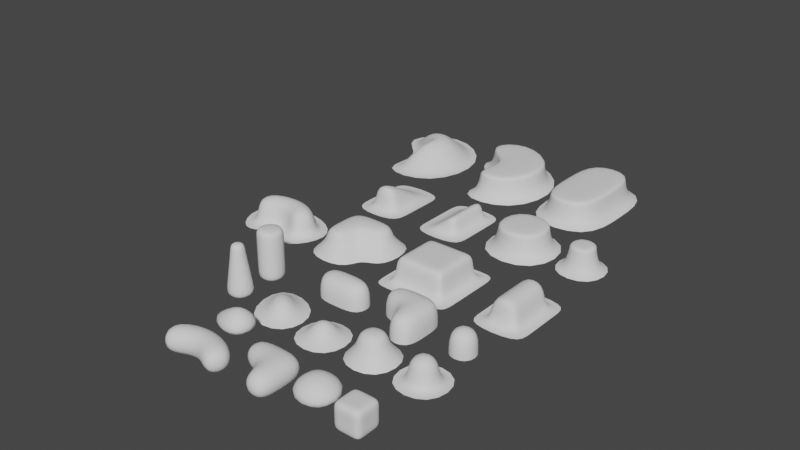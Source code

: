 # Source: organic.blend  (saved by Blender 2.93.21; exported with 4.5.12 LTS)
import bpy
from mathutils import Matrix  # noqa: F401  (used for matrix-valued properties, if any)

bpy.ops.wm.read_factory_settings(use_empty=True)
scene = bpy.context.scene
scene.name = 'Scene'

# ---- collections
col_collection = bpy.data.collections.new('Collection'); scene.collection.children.link(col_collection)

# ---- world
world_world = bpy.data.worlds.new('World'); scene.world = world_world
world_world.use_nodes = True; world_world.node_tree.nodes.clear()
_N = world_world.node_tree.nodes; _L = world_world.node_tree.links
n0 = _N.new('ShaderNodeOutputWorld'); n0.name = 'World Output'; n0.location = (300, 300)
n1 = _N.new('ShaderNodeBackground'); n1.name = 'Background'; n1.location = (10, 300)
n1.inputs[0].default_value = (0.05088, 0.05088, 0.05088, 1.0)
_L.new(n1.outputs[0], n0.inputs[0])
n0.is_active_output = True
world_world.color = (0.05088, 0.05088, 0.05088)
world_world.use_sun_shadow = False
world_world.sun_shadow_jitter_overblur = 0.0

# ---- meshes
me_cube_001 = bpy.data.meshes.new('Cube.001')
me_cube_001.from_pydata([(-1.0, -1.0, -1.0), (-1.0, -1.0, 1.0), (-1.0, 1.0, -1.0), (-1.0, 1.0, 1.0), (1.0, -1.0, -1.0), (1.0, -1.0, 1.0), (1.0, 1.0, -1.0), (1.0, 1.0, 1.0), (-1.0, 0.3333, -1.0), (-1.0, -0.3333, -1.0), (-1.0, -1.0, -0.3333), (-1.0, -1.0, 0.3333), (-1.0, -0.3333, 1.0), (-1.0, 0.3333, 1.0), (-1.0, 1.0, 0.3333), (-1.0, 1.0, -0.3333), (0.3333, 1.0, -1.0), (-0.3333, 1.0, -1.0), (-0.3333, 1.0, 1.0), (0.3333, 1.0, 1.0), (1.0, 1.0, 0.3333), (1.0, 1.0, -0.3333), (1.0, -0.3333, -1.0), (1.0, 0.3333, -1.0), (1.0, 0.3333, 1.0), (1.0, -0.3333, 1.0), (1.0, -1.0, 0.3333), (1.0, -1.0, -0.3333), (-0.3333, -1.0, -1.0), (0.3333, -1.0, -1.0), (0.3333, -1.0, 1.0), (-0.3333, -1.0, 1.0), (0.3333, 0.3333, 1.0), (0.3333, -0.3333, 1.0), (-0.3333, 0.3333, 1.0), (-0.3333, -0.3333, 1.0), (-0.3333, 0.3333, -1.0), (-0.3333, -0.3333, -1.0), (0.3333, 0.3333, -1.0), (0.3333, -0.3333, -1.0), (0.3333, -1.0, -0.3333), (-0.3333, -1.0, -0.3333), (0.3333, -1.0, 0.3333), (-0.3333, -1.0, 0.3333), (1.0, 0.3333, -0.3333), (1.0, -0.3333, -0.3333), (1.0, 0.3333, 0.3333), (1.0, -0.3333, 0.3333), (-0.3333, 1.0, -0.3333), (0.3333, 1.0, -0.3333), (-0.3333, 1.0, 0.3333), (0.3333, 1.0, 0.3333), (-1.0, -0.3333, -0.3333), (-1.0, 0.3333, -0.3333), (-1.0, -0.3333, 0.3333), (-1.0, 0.3333, 0.3333)], [], [(55, 13, 3, 14), (51, 19, 7, 20), (47, 25, 5, 26), (43, 31, 1, 11), (39, 22, 4, 29), (35, 12, 1, 31), (25, 33, 30, 5), (33, 35, 31, 30), (7, 19, 32, 24), (24, 32, 33, 25), (19, 18, 34, 32), (32, 34, 35, 33), (18, 3, 13, 34), (34, 13, 12, 35), (9, 37, 28, 0), (37, 39, 29, 28), (2, 17, 36, 8), (8, 36, 37, 9), (17, 16, 38, 36), (36, 38, 39, 37), (16, 6, 23, 38), (38, 23, 22, 39), (28, 41, 10, 0), (41, 43, 11, 10), (4, 27, 40, 29), (29, 40, 41, 28), (27, 26, 42, 40), (40, 42, 43, 41), (26, 5, 30, 42), (42, 30, 31, 43), (22, 45, 27, 4), (45, 47, 26, 27), (6, 21, 44, 23), (23, 44, 45, 22), (21, 20, 46, 44), (44, 46, 47, 45), (20, 7, 24, 46), (46, 24, 25, 47), (16, 49, 21, 6), (49, 51, 20, 21), (2, 15, 48, 17), (17, 48, 49, 16), (15, 14, 50, 48), (48, 50, 51, 49), (14, 3, 18, 50), (50, 18, 19, 51), (8, 53, 15, 2), (53, 55, 14, 15), (0, 10, 52, 9), (9, 52, 53, 8), (10, 11, 54, 52), (52, 54, 55, 53), (11, 1, 12, 54), (54, 12, 13, 55)])
me_cube_001.polygons.foreach_set('use_smooth', [True] * 54)
_uv = me_cube_001.uv_layers.new(name='UVMap')
_uv.uv.foreach_set('vector', [0.5417, 0.1667, 0.625, 0.1667, 0.625, 0.25, 0.5417, 0.25, 0.5417, 0.4167, 0.625, 0.4167, 0.625, 0.5, 0.5417, 0.5, 0.5417, 0.6667, 0.625, 0.6667, 0.625, 0.75, 0.5417, 0.75, 0.5417, 0.9167, 0.625, 0.9167, 0.625, 1.0, 0.5417, 1.0, 0.2917, 0.6667, 0.375, 0.6667, 0.375, 0.75, 0.2917, 0.75, 0.7917, 0.6667, 0.875, 0.6667, 0.875, 0.75, 0.7917, 0.75, 0.625, 0.6667, 0.7083, 0.6667, 0.7083, 0.75, 0.625, 0.75, 0.7083, 0.6667, 0.7917, 0.6667, 0.7917, 0.75, 0.7083, 0.75, 0.625, 0.5, 0.7083, 0.5, 0.7083, 0.5833, 0.625, 0.5833, 0.625, 0.5833, 0.7083, 0.5833, 0.7083, 0.6667, 0.625, 0.6667, 0.7083, 0.5, 0.7917, 0.5, 0.7917, 0.5833, 0.7083, 0.5833, 0.7083, 0.5833, 0.7917, 0.5833, 0.7917, 0.6667, 0.7083, 0.6667, 0.7917, 0.5, 0.875, 0.5, 0.875, 0.5833, 0.7917, 0.5833, 0.7917, 0.5833, 0.875, 0.5833, 0.875, 0.6667, 0.7917, 0.6667, 0.125, 0.6667, 0.2083, 0.6667, 0.2083, 0.75, 0.125, 0.75, 0.2083, 0.6667, 0.2917, 0.6667, 0.2917, 0.75, 0.2083, 0.75, 0.125, 0.5, 0.2083, 0.5, 0.2083, 0.5833, 0.125, 0.5833, 0.125, 0.5833, 0.2083, 0.5833, 0.2083, 0.6667, 0.125, 0.6667, 0.2083, 0.5, 0.2917, 0.5, 0.2917, 0.5833, 0.2083, 0.5833, 0.2083, 0.5833, 0.2917, 0.5833, 0.2917, 0.6667, 0.2083, 0.6667, 0.2917, 0.5, 0.375, 0.5, 0.375, 0.5833, 0.2917, 0.5833, 0.2917, 0.5833, 0.375, 0.5833, 0.375, 0.6667, 0.2917, 0.6667, 0.375, 0.9167, 0.4583, 0.9167, 0.4583, 1.0, 0.375, 1.0, 0.4583, 0.9167, 0.5417, 0.9167, 0.5417, 1.0, 0.4583, 1.0, 0.375, 0.75, 0.4583, 0.75, 0.4583, 0.8333, 0.375, 0.8333, 0.375, 0.8333, 0.4583, 0.8333, 0.4583, 0.9167, 0.375, 0.9167, 0.4583, 0.75, 0.5417, 0.75, 0.5417, 0.8333, 0.4583, 0.8333, 0.4583, 0.8333, 0.5417, 0.8333, 0.5417, 0.9167, 0.4583, 0.9167, 0.5417, 0.75, 0.625, 0.75, 0.625, 0.8333, 0.5417, 0.8333, 0.5417, 0.8333, 0.625, 0.8333, 0.625, 0.9167, 0.5417, 0.9167, 0.375, 0.6667, 0.4583, 0.6667, 0.4583, 0.75, 0.375, 0.75, 0.4583, 0.6667, 0.5417, 0.6667, 0.5417, 0.75, 0.4583, 0.75, 0.375, 0.5, 0.4583, 0.5, 0.4583, 0.5833, 0.375, 0.5833, 0.375, 0.5833, 0.4583, 0.5833, 0.4583, 0.6667, 0.375, 0.6667, 0.4583, 0.5, 0.5417, 0.5, 0.5417, 0.5833, 0.4583, 0.5833, 0.4583, 0.5833, 0.5417, 0.5833, 0.5417, 0.6667, 0.4583, 0.6667, 0.5417, 0.5, 0.625, 0.5, 0.625, 0.5833, 0.5417, 0.5833, 0.5417, 0.5833, 0.625, 0.5833, 0.625, 0.6667, 0.5417, 0.6667, 0.375, 0.4167, 0.4583, 0.4167, 0.4583, 0.5, 0.375, 0.5, 0.4583, 0.4167, 0.5417, 0.4167, 0.5417, 0.5, 0.4583, 0.5, 0.375, 0.25, 0.4583, 0.25, 0.4583, 0.3333, 0.375, 0.3333, 0.375, 0.3333, 0.4583, 0.3333, 0.4583, 0.4167, 0.375, 0.4167, 0.4583, 0.25, 0.5417, 0.25, 0.5417, 0.3333, 0.4583, 0.3333, 0.4583, 0.3333, 0.5417, 0.3333, 0.5417, 0.4167, 0.4583, 0.4167, 0.5417, 0.25, 0.625, 0.25, 0.625, 0.3333, 0.5417, 0.3333, 0.5417, 0.3333, 0.625, 0.3333, 0.625, 0.4167, 0.5417, 0.4167, 0.375, 0.1667, 0.4583, 0.1667, 0.4583, 0.25, 0.375, 0.25, 0.4583, 0.1667, 0.5417, 0.1667, 0.5417, 0.25, 0.4583, 0.25, 0.375, 0.0, 0.4583, 0.0, 0.4583, 0.08333, 0.375, 0.08333, 0.375, 0.08333, 0.4583, 0.08333, 0.4583, 0.1667, 0.375, 0.1667, 0.4583, 0.0, 0.5417, 0.0, 0.5417, 0.08333, 0.4583, 0.08333, 0.4583, 0.08333, 0.5417, 0.08333, 0.5417, 0.1667, 0.4583, 0.1667, 0.5417, 0.0, 0.625, 0.0, 0.625, 0.08333, 0.5417, 0.08333, 0.5417, 0.08333, 0.625, 0.08333, 0.625, 0.1667, 0.5417, 0.1667])
me_cube_001.use_remesh_fix_poles = True
me_cube_001.use_remesh_preserve_attributes = False
me_cube_001.update()
me_cube_003 = bpy.data.meshes.new('Cube.003')
me_cube_003.from_pydata([(-1.0, -1.0, 0.0), (-1.0, -1.0, 2.0), (-1.0, 1.0, 0.0), (-1.0, 1.0, 2.0), (1.0, -1.0, 0.0), (1.0, -1.0, 2.0), (1.0, 1.0, 0.0), (1.0, 1.0, 2.0)], [], [(7, 5, 4, 6), (1, 5, 7, 3), (5, 1, 0, 4), (6, 2, 3, 7), (1, 3, 2, 0)])
me_cube_003.polygons.foreach_set('use_smooth', [True] * 5)
_uv = me_cube_003.uv_layers.new(name='UVMap')
_uv.uv.foreach_set('vector', [0.625, 0.5, 0.625, 0.75, 0.375, 0.75, 0.375, 0.5, 0.875, 0.75, 0.625, 0.75, 0.625, 0.5, 0.875, 0.5, 0.625, 0.75, 0.625, 1.0, 0.375, 1.0, 0.375, 0.75, 0.375, 0.5, 0.375, 0.25, 0.625, 0.25, 0.625, 0.5, 0.625, 0.0, 0.625, 0.25, 0.375, 0.25, 0.375, 0.0])
me_cube_003.use_remesh_fix_poles = True
me_cube_003.use_remesh_preserve_attributes = False
me_cube_003.update()
me_cube_004 = bpy.data.meshes.new('Cube.004')
me_cube_004.from_pydata([(-1.0, -1.0, 0.0), (-1.0, -1.0, 2.0), (-1.0, 1.0, 0.0), (-1.0, 1.0, 2.0), (1.0, -1.0, 0.0), (1.0, -1.0, 2.0), (1.0, 1.0, 0.0), (1.0, 1.0, 2.0), (-2.0, -2.0, 0.0), (-2.0, 2.0, 0.0), (2.0, -2.0, 0.0), (2.0, 2.0, 0.0)], [], [(7, 5, 4, 6), (1, 5, 7, 3), (5, 1, 0, 4), (6, 2, 3, 7), (1, 3, 2, 0), (0, 2, 9, 8), (6, 4, 10, 11), (4, 0, 8, 10), (2, 6, 11, 9)])
me_cube_004.polygons.foreach_set('use_smooth', [True] * 9)
_uv = me_cube_004.uv_layers.new(name='UVMap')
_uv.uv.foreach_set('vector', [0.625, 0.5, 0.625, 0.75, 0.375, 0.75, 0.375, 0.5, 0.875, 0.75, 0.625, 0.75, 0.625, 0.5, 0.875, 0.5, 0.625, 0.75, 0.625, 1.0, 0.375, 1.0, 0.375, 0.75, 0.375, 0.5, 0.375, 0.25, 0.625, 0.25, 0.625, 0.5, 0.625, 0.0, 0.625, 0.25, 0.375, 0.25, 0.375, 0.0, 0.375, 0.0, 0.375, 0.25, 0.375, 0.25, 0.375, 0.0, 0.375, 0.5, 0.375, 0.75, 0.375, 0.75, 0.375, 0.5, 0.375, 0.75, 0.375, 1.0, 0.375, 1.0, 0.375, 0.75, 0.375, 0.25, 0.375, 0.5, 0.375, 0.5, 0.375, 0.25])
me_cube_004.use_remesh_fix_poles = True
me_cube_004.use_remesh_preserve_attributes = False
me_cube_004.update()
me_cube_005 = bpy.data.meshes.new('Cube.005')
me_cube_005.from_pydata([(-1.0, -1.0, 1.0), (-1.0, -1.0, 2.0), (-1.0, 1.0, 1.0), (-1.0, 1.0, 2.0), (1.0, -1.0, 1.0), (1.0, -1.0, 2.0), (1.0, 1.0, 1.0), (1.0, 1.0, 2.0), (-2.0, -2.0, 0.0), (-2.0, 2.0, 0.0), (2.0, -2.0, 0.0), (2.0, 2.0, 0.0)], [], [(7, 5, 4, 6), (1, 5, 7, 3), (5, 1, 0, 4), (6, 2, 3, 7), (1, 3, 2, 0), (0, 2, 9, 8), (6, 4, 10, 11), (4, 0, 8, 10), (2, 6, 11, 9)])
me_cube_005.polygons.foreach_set('use_smooth', [True] * 9)
_uv = me_cube_005.uv_layers.new(name='UVMap')
_uv.uv.foreach_set('vector', [0.625, 0.5, 0.625, 0.75, 0.375, 0.75, 0.375, 0.5, 0.875, 0.75, 0.625, 0.75, 0.625, 0.5, 0.875, 0.5, 0.625, 0.75, 0.625, 1.0, 0.375, 1.0, 0.375, 0.75, 0.375, 0.5, 0.375, 0.25, 0.625, 0.25, 0.625, 0.5, 0.625, 0.0, 0.625, 0.25, 0.375, 0.25, 0.375, 0.0, 0.375, 0.0, 0.375, 0.25, 0.375, 0.25, 0.375, 0.0, 0.375, 0.5, 0.375, 0.75, 0.375, 0.75, 0.375, 0.5, 0.375, 0.75, 0.375, 1.0, 0.375, 1.0, 0.375, 0.75, 0.375, 0.25, 0.375, 0.5, 0.375, 0.5, 0.375, 0.25])
me_cube_005.use_remesh_fix_poles = True
me_cube_005.use_remesh_preserve_attributes = False
me_cube_005.update()
me_cube_006 = bpy.data.meshes.new('Cube.006')
me_cube_006.from_pydata([(-1.0, -2.0, 0.0), (-1.0, -2.0, 2.0), (-1.0, 2.0, 0.0), (-1.0, 2.0, 2.0), (1.0, -2.0, 0.0), (1.0, -2.0, 2.0), (1.0, 2.0, 0.0), (1.0, 2.0, 2.0), (-2.0, -3.0, 0.0), (-2.0, 3.0, 0.0), (2.0, -3.0, 0.0), (2.0, 3.0, 0.0), (-1.0, 1.333, 0.0), (-1.0, -1.333, 0.0), (-1.0, -1.333, 2.0), (-1.0, 1.333, 2.0), (1.0, -1.333, 0.0), (1.0, 1.333, 0.0), (1.0, 1.333, 2.0), (1.0, -1.333, 2.0), (-2.0, 1.667, 0.0), (-2.0, -1.667, 0.0), (2.0, -1.667, 0.0), (2.0, 1.667, 0.0)], [], [(19, 5, 4, 16), (15, 18, 7, 3), (5, 1, 0, 4), (6, 2, 3, 7), (15, 3, 2, 12), (12, 2, 9, 20), (16, 4, 10, 22), (4, 0, 8, 10), (2, 6, 11, 9), (6, 17, 23, 11), (17, 16, 22, 23), (0, 13, 21, 8), (13, 12, 20, 21), (1, 14, 13, 0), (14, 15, 12, 13), (1, 5, 19, 14), (14, 19, 18, 15), (7, 18, 17, 6), (18, 19, 16, 17)])
me_cube_006.polygons.foreach_set('use_smooth', [True] * 19)
_uv = me_cube_006.uv_layers.new(name='UVMap')
_uv.uv.foreach_set('vector', [0.625, 0.6667, 0.625, 0.75, 0.375, 0.75, 0.375, 0.6667, 0.875, 0.5833, 0.625, 0.5833, 0.625, 0.5, 0.875, 0.5, 0.625, 0.75, 0.625, 1.0, 0.375, 1.0, 0.375, 0.75, 0.375, 0.5, 0.375, 0.25, 0.625, 0.25, 0.625, 0.5, 0.625, 0.1667, 0.625, 0.25, 0.375, 0.25, 0.375, 0.1667, 0.375, 0.1667, 0.375, 0.25, 0.375, 0.25, 0.375, 0.1667, 0.375, 0.6667, 0.375, 0.75, 0.375, 0.75, 0.375, 0.6667, 0.375, 0.75, 0.375, 1.0, 0.375, 1.0, 0.375, 0.75, 0.375, 0.25, 0.375, 0.5, 0.375, 0.5, 0.375, 0.25, 0.375, 0.5, 0.375, 0.5833, 0.375, 0.5833, 0.375, 0.5, 0.375, 0.5833, 0.375, 0.6667, 0.375, 0.6667, 0.375, 0.5833, 0.375, 0.0, 0.375, 0.08333, 0.375, 0.08333, 0.375, 0.0, 0.375, 0.08333, 0.375, 0.1667, 0.375, 0.1667, 0.375, 0.08333, 0.625, 0.0, 0.625, 0.08333, 0.375, 0.08333, 0.375, 0.0, 0.625, 0.08333, 0.625, 0.1667, 0.375, 0.1667, 0.375, 0.08333, 0.875, 0.75, 0.625, 0.75, 0.625, 0.6667, 0.875, 0.6667, 0.875, 0.6667, 0.625, 0.6667, 0.625, 0.5833, 0.875, 0.5833, 0.625, 0.5, 0.625, 0.5833, 0.375, 0.5833, 0.375, 0.5, 0.625, 0.5833, 0.625, 0.6667, 0.375, 0.6667, 0.375, 0.5833])
me_cube_006.use_remesh_fix_poles = True
me_cube_006.use_remesh_preserve_attributes = False
me_cube_006.update()
me_cube_008 = bpy.data.meshes.new('Cube.008')
me_cube_008.from_pydata([(-0.777, -1.195, 0.3333), (-0.4992, -0.9636, 1.5), (-0.9325, 2.218, 0.2133), (0.7786, -1.195, 0.3333), (0.5008, -0.9636, 1.5), (-1.333, -1.936, 0.0), (-1.333, 3.564, 0.0), (1.334, -1.936, 0.0), (1.334, 3.564, 0.0), (-1.166, -0.009876, 0.2963), (-0.6659, 0.0642, 1.407), (1.167, -0.009876, 0.2963), (0.9341, 2.218, 0.2133), (0.6675, 0.0642, 1.407), (-1.999, 2.175, 0.0), (-1.999, -0.3247, 0.0), (2.001, -0.3247, 0.0), (2.001, 2.175, 0.0), (-1.16, -0.4346, 0.3177), (-1.117, -0.7691, 0.3287), (-1.002, -1.02, 0.3328), (-0.7092, -1.108, 0.6327), (-0.6512, -1.051, 0.9784), (-0.5774, -1.004, 1.294), (0.6639, -0.3424, 1.554), (0.6389, -0.6472, 1.606), (0.5773, -0.8536, 1.572), (0.579, -1.004, 1.294), (0.6528, -1.051, 0.9784), (0.7108, -1.108, 0.6327), (-0.4245, -1.299, 0.3333), (0.0008097, -1.334, 0.3333), (0.4262, -1.299, 0.3333), (0.2975, -1.0, 1.573), (0.0008097, -1.018, 1.61), (-0.2958, -1.0, 1.573), (-1.989, -0.8655, 0.0), (-1.916, -1.318, 0.0), (-1.718, -1.676, 0.0), (0.73, 3.689, 0.0), (0.0008097, 3.731, 0.0), (-0.7284, 3.689, 0.0), (1.99, 2.666, 0.0), (1.917, 3.057, 0.0), (1.72, 3.355, 0.0), (-0.7284, -2.092, 0.0), (0.0008097, -2.144, 0.0), (0.73, -2.092, 0.0), (-1.168, -1.716, 0.005208), (-1.013, -1.51, 0.04167), (-0.8794, -1.332, 0.1406), (-0.984, 2.775, 0.08), (-1.075, 3.125, 0.02324), (-1.196, 3.37, 0.002905), (0.881, -1.332, 0.1406), (1.015, -1.51, 0.04167), (1.169, -1.716, 0.005208), (-0.5757, -0.8536, 1.572), (-0.6373, -0.6472, 1.606), (-0.6623, -0.3424, 1.554), (1.003, -1.02, 0.3328), (1.119, -0.7691, 0.3287), (1.161, -0.4346, 0.3177), (1.165, 0.5024, 0.2651), (1.144, 1.06, 0.2408), (1.086, 1.622, 0.2348), (-1.718, 3.355, 0.0), (-1.916, 3.057, 0.0), (-1.989, 2.666, 0.0), (-1.999, 1.589, 0.0), (-1.999, 0.9461, 0.0), (-1.999, 0.2925, 0.0), (1.72, -1.676, 0.0), (1.917, -1.318, 0.0), (1.99, -0.8655, 0.0), (2.001, 0.2925, 0.0), (2.001, 0.9461, 0.0), (2.001, 1.589, 0.0), (1.282, 2.274, 0.07378), (1.542, 2.249, 0.02093), (1.777, 2.212, 0.002616), (1.321, -0.04604, 0.125), (1.522, -0.1187, 0.03704), (1.753, -0.2156, 0.00463), (-1.32, -0.04604, 0.125), (-1.52, -0.1187, 0.03704), (-1.752, -0.2156, 0.00463), (-0.8612, 0.0179, 1.171), (-0.9784, -0.01451, 0.875), (-1.064, -0.01219, 0.5631), (0.3654, 0.09545, 1.553), (0.0008096, 0.1059, 1.602), (-0.3638, 0.09545, 1.553), (0.8628, 0.0179, 1.171), (0.98, -0.01451, 0.875), (1.066, -0.01219, 0.5631), (0.4765, 2.374, 0.2847), (0.0008096, 2.411, 0.3057), (-0.4749, 2.374, 0.2847), (1.198, 3.37, 0.002905), (1.077, 3.125, 0.02324), (0.9856, 2.775, 0.08), (-1.084, 1.622, 0.2348), (-1.142, 1.06, 0.2408), (-1.163, 0.5024, 0.2651), (-0.6693, 0.5651, 1.17), (-0.6934, 1.113, 0.8658), (-0.7618, 1.66, 0.5321), (0.7634, 1.66, 0.5321), (0.695, 1.113, 0.8658), (0.6709, 0.5651, 1.17), (-1.28, 2.274, 0.07378), (-1.541, 2.249, 0.02093), (-1.775, 2.212, 0.002616), (0.8582, -0.3633, 1.281), (0.8263, -0.6576, 1.324), (0.7411, -0.8675, 1.313), (0.9749, -0.3841, 0.9466), (0.939, -0.6779, 0.979), (0.8417, -0.8982, 0.9825), (1.06, -0.4011, 0.6048), (1.022, -0.7102, 0.6257), (0.9161, -0.944, 0.6323), (0.3199, -1.083, 1.314), (0.0008098, -1.109, 1.332), (-0.3183, -1.083, 1.314), (0.3573, -1.142, 0.9838), (0.0008096, -1.173, 0.9892), (-0.3556, -1.142, 0.9838), (0.3891, -1.205, 0.6334), (0.0008097, -1.238, 0.6341), (-0.3874, -1.205, 0.6334), (-1.595, 2.919, 0.006111), (-1.326, 2.719, 0.03984), (-1.418, 3.027, 0.01278), (-1.557, 3.219, 0.001622), (-1.741, 2.991, 0.000962), (-1.789, 2.661, 0.001586), (-1.576, 2.671, 0.01249), (1.314, -0.5049, 0.134), (1.266, -0.8676, 0.1387), (1.135, -1.141, 0.1404), (1.514, -0.6072, 0.03971), (1.458, -0.9992, 0.04109), (1.308, -1.299, 0.04159), (1.744, -0.731, 0.004964), (1.68, -1.153, 0.005136), (1.507, -1.481, 0.005199), (0.4822, -1.445, 0.1406), (0.0008096, -1.483, 0.1406), (-0.4806, -1.445, 0.1406), (0.5553, -1.636, 0.04167), (0.0008097, -1.678, 0.04167), (-0.5537, -1.636, 0.04167), (0.6398, -1.857, 0.005208), (0.0008097, -1.904, 0.005208), (-0.6382, -1.857, 0.005208), (-0.5235, 2.835, 0.1116), (0.0008097, 2.86, 0.1235), (0.5251, 2.835, 0.1116), (-0.5795, 3.189, 0.03219), (0.0008097, 3.212, 0.03593), (0.5812, 3.189, 0.03219), (-0.6499, 3.46, 0.004023), (0.0008096, 3.491, 0.004491), (0.6515, 3.46, 0.004023), (1.597, 2.919, 0.006111), (1.328, 2.719, 0.03984), (1.578, 2.671, 0.01249), (1.79, 2.661, 0.001586), (1.742, 2.991, 0.000962), (1.558, 3.219, 0.001622), (1.419, 3.027, 0.01278), (1.291, 1.718, 0.09036), (1.311, 1.111, 0.09888), (1.32, 0.5061, 0.1115), (1.525, 1.702, 0.02582), (1.522, 1.086, 0.02896), (1.522, 0.4607, 0.03299), (1.763, 1.652, 0.003227), (1.756, 1.024, 0.00362), (1.754, 0.3843, 0.004124), (-1.134, -1.141, 0.1404), (-1.264, -0.8676, 0.1387), (-1.313, -0.5049, 0.134), (-1.306, -1.299, 0.04159), (-1.457, -0.9992, 0.04109), (-1.512, -0.6072, 0.03971), (-1.505, -1.481, 0.005199), (-1.679, -1.153, 0.005136), (-1.743, -0.731, 0.004964), (-1.318, 0.5061, 0.1115), (-1.309, 1.111, 0.09888), (-1.289, 1.718, 0.09036), (-1.52, 0.4607, 0.03299), (-1.52, 1.086, 0.02896), (-1.523, 1.702, 0.02582), (-1.752, 0.3843, 0.004124), (-1.754, 1.024, 0.00362), (-1.761, 1.652, 0.003227), (-0.7395, -0.8675, 1.313), (-0.8247, -0.6576, 1.324), (-0.8566, -0.3633, 1.281), (-0.8401, -0.8982, 0.9825), (-0.9374, -0.6779, 0.979), (-0.9732, -0.3841, 0.9466), (-0.9144, -0.944, 0.6323), (-1.02, -0.7102, 0.6257), (-1.059, -0.4011, 0.6048), (-0.9718, 0.7584, 0.6632), (-0.8639, 0.4724, 0.9926), (-0.8855, 0.9328, 0.759), (-0.9522, 1.333, 0.4831), (-1.034, 0.9153, 0.4618), (-1.061, 0.4474, 0.5024), (-0.9772, 0.4112, 0.7652), (-0.3173, -0.8632, 1.729), (0.0008096, -0.8719, 1.782), (0.3189, -0.8632, 1.729), (-0.3481, -0.646, 1.78), (0.0008097, -0.6474, 1.839), (0.3497, -0.646, 1.78), (-0.3618, -0.3296, 1.723), (0.0008097, -0.3255, 1.779), (0.3634, -0.3296, 1.723), (-0.3659, 0.6261, 1.279), (0.0008097, 0.6459, 1.316), (0.3675, 0.6261, 1.279), (-0.3808, 1.218, 0.9384), (0.0008097, 1.249, 0.9642), (0.3824, 1.218, 0.9384), (-0.4189, 1.818, 0.5828), (0.0008097, 1.858, 0.6042), (0.4206, 1.818, 0.5828), (0.9734, 0.7584, 0.6632), (0.9538, 1.333, 0.4831), (0.8871, 0.9328, 0.759), (0.8655, 0.4724, 0.9926), (0.9788, 0.4112, 0.7652), (1.062, 0.4474, 0.5024), (1.036, 0.9153, 0.4618)], [], [(114, 115, 118, 117), (115, 116, 119, 118), (117, 118, 121, 120), (118, 119, 122, 121), (13, 24, 114, 93), (24, 25, 115, 114), (25, 26, 116, 115), (26, 4, 27, 116), (116, 27, 28, 119), (119, 28, 29, 122), (122, 29, 3, 60), (121, 122, 60, 61), (120, 121, 61, 62), (95, 120, 62, 11), (94, 117, 120, 95), (93, 114, 117, 94), (123, 124, 127, 126), (124, 125, 128, 127), (126, 127, 130, 129), (127, 128, 131, 130), (4, 33, 123, 27), (33, 34, 124, 123), (34, 35, 125, 124), (35, 1, 23, 125), (125, 23, 22, 128), (128, 22, 21, 131), (131, 21, 0, 30), (130, 131, 30, 31), (129, 130, 31, 32), (29, 129, 32, 3), (28, 126, 129, 29), (27, 123, 126, 28), (133, 134, 132, 138), (135, 136, 132, 134), (137, 138, 132, 136), (2, 51, 133, 111), (51, 52, 134, 133), (111, 133, 138, 112), (6, 66, 135, 53), (66, 67, 136, 135), (53, 135, 134, 52), (14, 113, 137, 68), (113, 112, 138, 137), (68, 137, 136, 67), (139, 140, 143, 142), (140, 141, 144, 143), (142, 143, 146, 145), (143, 144, 147, 146), (11, 62, 139, 81), (62, 61, 140, 139), (61, 60, 141, 140), (60, 3, 54, 141), (141, 54, 55, 144), (144, 55, 56, 147), (147, 56, 7, 72), (146, 147, 72, 73), (145, 146, 73, 74), (83, 145, 74, 16), (82, 142, 145, 83), (81, 139, 142, 82), (148, 149, 152, 151), (149, 150, 153, 152), (151, 152, 155, 154), (152, 153, 156, 155), (3, 32, 148, 54), (32, 31, 149, 148), (31, 30, 150, 149), (30, 0, 50, 150), (150, 50, 49, 153), (153, 49, 48, 156), (156, 48, 5, 45), (155, 156, 45, 46), (154, 155, 46, 47), (56, 154, 47, 7), (55, 151, 154, 56), (54, 148, 151, 55), (157, 158, 161, 160), (158, 159, 162, 161), (160, 161, 164, 163), (161, 162, 165, 164), (2, 98, 157, 51), (98, 97, 158, 157), (97, 96, 159, 158), (96, 12, 101, 159), (159, 101, 100, 162), (162, 100, 99, 165), (165, 99, 8, 39), (164, 165, 39, 40), (163, 164, 40, 41), (53, 163, 41, 6), (52, 160, 163, 53), (51, 157, 160, 52), (167, 168, 166, 172), (169, 170, 166, 168), (171, 172, 166, 170), (12, 78, 167, 101), (78, 79, 168, 167), (101, 167, 172, 100), (17, 42, 169, 80), (42, 43, 170, 169), (80, 169, 168, 79), (8, 99, 171, 44), (99, 100, 172, 171), (44, 171, 170, 43), (173, 174, 177, 176), (174, 175, 178, 177), (176, 177, 180, 179), (177, 178, 181, 180), (12, 65, 173, 78), (65, 64, 174, 173), (64, 63, 175, 174), (63, 11, 81, 175), (175, 81, 82, 178), (178, 82, 83, 181), (181, 83, 16, 75), (180, 181, 75, 76), (179, 180, 76, 77), (80, 179, 77, 17), (79, 176, 179, 80), (78, 173, 176, 79), (182, 183, 186, 185), (183, 184, 187, 186), (185, 186, 189, 188), (186, 187, 190, 189), (0, 20, 182, 50), (20, 19, 183, 182), (19, 18, 184, 183), (18, 9, 84, 184), (184, 84, 85, 187), (187, 85, 86, 190), (190, 86, 15, 36), (189, 190, 36, 37), (188, 189, 37, 38), (48, 188, 38, 5), (49, 185, 188, 48), (50, 182, 185, 49), (191, 192, 195, 194), (192, 193, 196, 195), (194, 195, 198, 197), (195, 196, 199, 198), (9, 104, 191, 84), (104, 103, 192, 191), (103, 102, 193, 192), (102, 2, 111, 193), (193, 111, 112, 196), (196, 112, 113, 199), (199, 113, 14, 69), (198, 199, 69, 70), (197, 198, 70, 71), (86, 197, 71, 15), (85, 194, 197, 86), (84, 191, 194, 85), (200, 201, 204, 203), (201, 202, 205, 204), (203, 204, 207, 206), (204, 205, 208, 207), (1, 57, 200, 23), (57, 58, 201, 200), (58, 59, 202, 201), (59, 10, 87, 202), (202, 87, 88, 205), (205, 88, 89, 208), (208, 89, 9, 18), (207, 208, 18, 19), (206, 207, 19, 20), (21, 206, 20, 0), (22, 203, 206, 21), (23, 200, 203, 22), (210, 211, 209, 215), (212, 213, 209, 211), (214, 215, 209, 213), (10, 105, 210, 87), (105, 106, 211, 210), (87, 210, 215, 88), (2, 102, 212, 107), (102, 103, 213, 212), (107, 212, 211, 106), (9, 89, 214, 104), (89, 88, 215, 214), (104, 214, 213, 103), (216, 217, 220, 219), (217, 218, 221, 220), (219, 220, 223, 222), (220, 221, 224, 223), (1, 35, 216, 57), (35, 34, 217, 216), (34, 33, 218, 217), (33, 4, 26, 218), (218, 26, 25, 221), (221, 25, 24, 224), (224, 24, 13, 90), (223, 224, 90, 91), (222, 223, 91, 92), (59, 222, 92, 10), (58, 219, 222, 59), (57, 216, 219, 58), (225, 226, 229, 228), (226, 227, 230, 229), (228, 229, 232, 231), (229, 230, 233, 232), (10, 92, 225, 105), (92, 91, 226, 225), (91, 90, 227, 226), (90, 13, 110, 227), (227, 110, 109, 230), (230, 109, 108, 233), (233, 108, 12, 96), (232, 233, 96, 97), (231, 232, 97, 98), (107, 231, 98, 2), (106, 228, 231, 107), (105, 225, 228, 106), (235, 236, 234, 240), (237, 238, 234, 236), (239, 240, 234, 238), (12, 108, 235, 65), (108, 109, 236, 235), (65, 235, 240, 64), (13, 93, 237, 110), (93, 94, 238, 237), (110, 237, 236, 109), (11, 63, 239, 95), (63, 64, 240, 239), (95, 239, 238, 94)])
me_cube_008.polygons.foreach_set('use_smooth', [True] * 224)
_uv = me_cube_008.uv_layers.new(name='UVMap')
_uv.uv.foreach_set('vector', [0.5664, 0.6889, 0.5641, 0.7104, 0.5056, 0.7116, 0.5072, 0.6892, 0.5641, 0.7104, 0.5633, 0.7356, 0.5053, 0.7393, 0.5056, 0.7116, 0.5072, 0.6892, 0.5056, 0.7116, 0.4534, 0.712, 0.4508, 0.6889, 0.5056, 0.7116, 0.5053, 0.7393, 0.4549, 0.7407, 0.4534, 0.712, 0.6296, 0.6682, 0.627, 0.6882, 0.5664, 0.6889, 0.5714, 0.6694, 0.627, 0.6882, 0.6256, 0.7091, 0.5641, 0.7104, 0.5664, 0.6889, 0.6256, 0.7091, 0.6251, 0.7309, 0.5633, 0.7356, 0.5641, 0.7104, 0.6251, 0.7309, 0.625, 0.75, 0.5632, 0.7694, 0.5633, 0.7356, 0.5633, 0.7356, 0.5632, 0.7694, 0.5052, 0.7755, 0.5053, 0.7393, 0.5053, 0.7393, 0.5052, 0.7755, 0.4551, 0.7775, 0.4549, 0.7407, 0.4549, 0.7407, 0.4551, 0.7775, 0.4167, 0.7778, 0.4163, 0.7409, 0.4534, 0.712, 0.4549, 0.7407, 0.4163, 0.7409, 0.4135, 0.7119, 0.4508, 0.6889, 0.4534, 0.712, 0.4135, 0.7119, 0.4052, 0.6882, 0.4557, 0.6688, 0.4508, 0.6889, 0.4052, 0.6882, 0.375, 0.6667, 0.5142, 0.6699, 0.5072, 0.6892, 0.4508, 0.6889, 0.4557, 0.6688, 0.5714, 0.6694, 0.5664, 0.6889, 0.5072, 0.6892, 0.5142, 0.6699, 0.5631, 0.8187, 0.563, 0.8767, 0.5043, 0.8779, 0.5051, 0.8226, 0.563, 0.8767, 0.5628, 0.9377, 0.5025, 0.9379, 0.5043, 0.8779, 0.5051, 0.8226, 0.5043, 0.8779, 0.4526, 0.8784, 0.4548, 0.824, 0.5043, 0.8779, 0.5025, 0.9379, 0.4468, 0.9379, 0.4526, 0.8784, 0.625, 0.75, 0.625, 0.8125, 0.5631, 0.8187, 0.5632, 0.7694, 0.625, 0.8125, 0.625, 0.875, 0.563, 0.8767, 0.5631, 0.8187, 0.625, 0.875, 0.625, 0.9375, 0.5628, 0.9377, 0.563, 0.8767, 0.625, 0.9375, 0.625, 1.0, 0.5625, 1.0, 0.5628, 0.9377, 0.5628, 0.9377, 0.5625, 1.0, 0.5, 1.0, 0.5025, 0.9379, 0.5025, 0.9379, 0.5, 1.0, 0.4375, 1.0, 0.4468, 0.9379, 0.4468, 0.9379, 0.4375, 1.0, 0.375, 1.0, 0.4041, 0.9379, 0.4526, 0.8784, 0.4468, 0.9379, 0.4041, 0.9379, 0.4132, 0.8785, 0.4548, 0.824, 0.4526, 0.8784, 0.4132, 0.8785, 0.4162, 0.8242, 0.4551, 0.7775, 0.4548, 0.824, 0.4162, 0.8242, 0.4167, 0.7778, 0.5052, 0.7755, 0.5051, 0.8226, 0.4548, 0.824, 0.4551, 0.7775, 0.5632, 0.7694, 0.5631, 0.8187, 0.5051, 0.8226, 0.5052, 0.7755, 0.375, 0.2395, 0.375, 0.2441, 0.375, 0.2263, 0.375, 0.2183, 0.375, 0.2395, 0.375, 0.2183, 0.375, 0.2263, 0.375, 0.2441, 0.375, 0.202, 0.375, 0.2183, 0.375, 0.2263, 0.375, 0.2183, 0.375, 0.25, 0.375, 0.2712, 0.375, 0.2395, 0.375, 0.2292, 0.375, 0.2712, 0.375, 0.2762, 0.375, 0.2441, 0.375, 0.2395, 0.375, 0.2292, 0.375, 0.2395, 0.375, 0.2183, 0.375, 0.2083, 0.375, 0.25, 0.375, 0.2292, 0.375, 0.2395, 0.375, 0.2712, 0.375, 0.2292, 0.375, 0.2083, 0.375, 0.2183, 0.375, 0.2395, 0.375, 0.2712, 0.375, 0.2395, 0.375, 0.2441, 0.375, 0.2762, 0.375, 0.1667, 0.375, 0.1875, 0.375, 0.202, 0.375, 0.1875, 0.375, 0.1875, 0.375, 0.2083, 0.375, 0.2183, 0.375, 0.202, 0.375, 0.1875, 0.375, 0.202, 0.375, 0.2183, 0.375, 0.2083, 0.3847, 0.688, 0.3901, 0.7117, 0.3793, 0.7112, 0.3776, 0.6879, 0.3901, 0.7117, 0.3923, 0.7407, 0.3801, 0.7392, 0.3793, 0.7112, 0.3776, 0.6879, 0.3793, 0.7112, 0.3755, 0.71, 0.3753, 0.6877, 0.3793, 0.7112, 0.3801, 0.7392, 0.3756, 0.7354, 0.3755, 0.71, 0.375, 0.6667, 0.4052, 0.6882, 0.3847, 0.688, 0.3776, 0.6667, 0.4052, 0.6882, 0.4135, 0.7119, 0.3901, 0.7117, 0.3847, 0.688, 0.4135, 0.7119, 0.4163, 0.7409, 0.3923, 0.7407, 0.3901, 0.7117, 0.4163, 0.7409, 0.4167, 0.7778, 0.3926, 0.7775, 0.3923, 0.7407, 0.3923, 0.7407, 0.3926, 0.7775, 0.3802, 0.7755, 0.3801, 0.7392, 0.3801, 0.7392, 0.3802, 0.7755, 0.3757, 0.7694, 0.3756, 0.7354, 0.3756, 0.7354, 0.3757, 0.7694, 0.375, 0.75, 0.375, 0.7292, 0.3755, 0.71, 0.3756, 0.7354, 0.375, 0.7292, 0.375, 0.7083, 0.3753, 0.6877, 0.3755, 0.71, 0.375, 0.7083, 0.375, 0.6875, 0.3751, 0.6667, 0.3753, 0.6877, 0.375, 0.6875, 0.375, 0.6667, 0.3759, 0.6667, 0.3776, 0.6879, 0.3753, 0.6877, 0.3751, 0.6667, 0.3776, 0.6667, 0.3847, 0.688, 0.3776, 0.6879, 0.3759, 0.6667, 0.3923, 0.824, 0.3901, 0.8784, 0.3793, 0.8779, 0.3801, 0.8226, 0.3901, 0.8784, 0.3843, 0.9379, 0.3775, 0.9379, 0.3793, 0.8779, 0.3801, 0.8226, 0.3793, 0.8779, 0.3755, 0.8767, 0.3756, 0.8187, 0.3793, 0.8779, 0.3775, 0.9379, 0.3753, 0.9377, 0.3755, 0.8767, 0.4167, 0.7778, 0.4162, 0.8242, 0.3923, 0.824, 0.3926, 0.7775, 0.4162, 0.8242, 0.4132, 0.8785, 0.3901, 0.8784, 0.3923, 0.824, 0.4132, 0.8785, 0.4041, 0.9379, 0.3843, 0.9379, 0.3901, 0.8784, 0.4041, 0.9379, 0.375, 1.0, 0.375, 1.0, 0.3843, 0.9379, 0.3843, 0.9379, 0.375, 1.0, 0.375, 1.0, 0.3775, 0.9379, 0.3775, 0.9379, 0.375, 1.0, 0.375, 1.0, 0.3753, 0.9377, 0.3753, 0.9377, 0.375, 1.0, 0.375, 1.0, 0.375, 0.9375, 0.3755, 0.8767, 0.3753, 0.9377, 0.375, 0.9375, 0.375, 0.875, 0.3756, 0.8187, 0.3755, 0.8767, 0.375, 0.875, 0.375, 0.8125, 0.3757, 0.7694, 0.3756, 0.8187, 0.375, 0.8125, 0.375, 0.75, 0.3802, 0.7755, 0.3801, 0.8226, 0.3756, 0.8187, 0.3757, 0.7694, 0.3926, 0.7775, 0.3923, 0.824, 0.3801, 0.8226, 0.3802, 0.7755, 0.375, 0.3194, 0.375, 0.3769, 0.375, 0.3777, 0.375, 0.3222, 0.375, 0.3769, 0.375, 0.4377, 0.375, 0.4378, 0.375, 0.3777, 0.375, 0.3222, 0.375, 0.3777, 0.375, 0.3769, 0.375, 0.3194, 0.375, 0.3777, 0.375, 0.4378, 0.375, 0.4377, 0.375, 0.3769, 0.375, 0.25, 0.375, 0.3125, 0.375, 0.3194, 0.375, 0.2712, 0.375, 0.3125, 0.375, 0.375, 0.375, 0.3769, 0.375, 0.3194, 0.375, 0.375, 0.375, 0.4375, 0.375, 0.4377, 0.375, 0.3769, 0.375, 0.4375, 0.375, 0.5, 0.375, 0.5, 0.375, 0.4377, 0.375, 0.4377, 0.375, 0.5, 0.375, 0.5, 0.375, 0.4378, 0.375, 0.4378, 0.375, 0.5, 0.375, 0.5, 0.375, 0.4377, 0.375, 0.4377, 0.375, 0.5, 0.375, 0.5, 0.375, 0.4375, 0.375, 0.3769, 0.375, 0.4377, 0.375, 0.4375, 0.375, 0.375, 0.375, 0.3194, 0.375, 0.3769, 0.375, 0.375, 0.375, 0.3125, 0.375, 0.2712, 0.375, 0.3194, 0.375, 0.3125, 0.375, 0.25, 0.375, 0.2762, 0.375, 0.3222, 0.375, 0.3194, 0.375, 0.2712, 0.375, 0.2712, 0.375, 0.3194, 0.375, 0.3222, 0.375, 0.2762, 0.375, 0.5668, 0.375, 0.5689, 0.375, 0.5561, 0.375, 0.5499, 0.375, 0.5668, 0.375, 0.5499, 0.375, 0.5561, 0.375, 0.5689, 0.375, 0.535, 0.375, 0.5499, 0.375, 0.5561, 0.375, 0.5499, 0.375, 0.5833, 0.375, 0.5855, 0.375, 0.5668, 0.375, 0.5625, 0.375, 0.5855, 0.375, 0.5864, 0.375, 0.5689, 0.375, 0.5668, 0.375, 0.5625, 0.375, 0.5668, 0.375, 0.5499, 0.375, 0.5417, 0.375, 0.5833, 0.375, 0.5625, 0.375, 0.5668, 0.375, 0.5855, 0.375, 0.5625, 0.375, 0.5417, 0.375, 0.5499, 0.375, 0.5668, 0.375, 0.5855, 0.375, 0.5668, 0.375, 0.5689, 0.375, 0.5864, 0.375, 0.5, 0.375, 0.5208, 0.375, 0.535, 0.375, 0.5208, 0.375, 0.5208, 0.375, 0.5417, 0.375, 0.5499, 0.375, 0.535, 0.375, 0.5208, 0.375, 0.535, 0.375, 0.5499, 0.375, 0.5417, 0.375, 0.6051, 0.375, 0.6253, 0.375, 0.6254, 0.375, 0.6055, 0.375, 0.6253, 0.3752, 0.6459, 0.3751, 0.6459, 0.375, 0.6254, 0.375, 0.6055, 0.375, 0.6254, 0.375, 0.6253, 0.375, 0.6051, 0.375, 0.6254, 0.3751, 0.6459, 0.375, 0.6459, 0.375, 0.6253, 0.375, 0.5833, 0.375, 0.6042, 0.375, 0.6051, 0.375, 0.5855, 0.375, 0.6042, 0.375, 0.625, 0.375, 0.6253, 0.375, 0.6051, 0.375, 0.625, 0.375, 0.6458, 0.3752, 0.6459, 0.375, 0.6253, 0.375, 0.6458, 0.375, 0.6667, 0.3776, 0.6667, 0.3752, 0.6459, 0.3752, 0.6459, 0.3776, 0.6667, 0.3759, 0.6667, 0.3751, 0.6459, 0.3751, 0.6459, 0.3759, 0.6667, 0.3751, 0.6667, 0.375, 0.6459, 0.375, 0.6459, 0.3751, 0.6667, 0.375, 0.6667, 0.375, 0.6458, 0.375, 0.6253, 0.375, 0.6459, 0.375, 0.6458, 0.375, 0.625, 0.375, 0.6051, 0.375, 0.6253, 0.375, 0.625, 0.375, 0.6042, 0.375, 0.5855, 0.375, 0.6051, 0.375, 0.6042, 0.375, 0.5833, 0.375, 0.5864, 0.375, 0.6055, 0.375, 0.6051, 0.375, 0.5855, 0.375, 0.5855, 0.375, 0.6051, 0.375, 0.6055, 0.375, 0.5864, 0.3843, 0.02082, 0.3898, 0.04159, 0.3793, 0.04164, 0.3775, 0.02083, 0.3898, 0.04159, 0.3914, 0.06223, 0.3799, 0.06242, 0.3793, 0.04164, 0.3775, 0.02083, 0.3793, 0.04164, 0.3755, 0.04166, 0.3753, 0.02083, 0.3793, 0.04164, 0.3799, 0.06242, 0.3756, 0.06249, 0.3755, 0.04166, 0.375, 0.0, 0.404, 0.02081, 0.3843, 0.02082, 0.375, 0.0, 0.404, 0.02081, 0.4126, 0.04147, 0.3898, 0.04159, 0.3843, 0.02082, 0.4126, 0.04147, 0.4143, 0.06185, 0.3914, 0.06223, 0.3898, 0.04159, 0.4143, 0.06185, 0.412, 0.08179, 0.3906, 0.08268, 0.3914, 0.06223, 0.3914, 0.06223, 0.3906, 0.08268, 0.3796, 0.08314, 0.3799, 0.06242, 0.3799, 0.06242, 0.3796, 0.08314, 0.3756, 0.08331, 0.3756, 0.06249, 0.3756, 0.06249, 0.3756, 0.08331, 0.375, 0.08333, 0.375, 0.0625, 0.3755, 0.04166, 0.3756, 0.06249, 0.375, 0.0625, 0.375, 0.04167, 0.3753, 0.02083, 0.3755, 0.04166, 0.375, 0.04167, 0.375, 0.02083, 0.375, 0.0, 0.3753, 0.02083, 0.375, 0.02083, 0.375, 0.0, 0.375, 0.0, 0.3775, 0.02083, 0.3753, 0.02083, 0.375, 0.0, 0.375, 0.0, 0.3843, 0.02082, 0.3775, 0.02083, 0.375, 0.0, 0.3888, 0.103, 0.3859, 0.1235, 0.3781, 0.1246, 0.3791, 0.1038, 0.3859, 0.1235, 0.3816, 0.1446, 0.3767, 0.1456, 0.3781, 0.1246, 0.3791, 0.1038, 0.3781, 0.1246, 0.3754, 0.1249, 0.3755, 0.1041, 0.3781, 0.1246, 0.3767, 0.1456, 0.3752, 0.1458, 0.3754, 0.1249, 0.412, 0.08179, 0.4079, 0.1012, 0.3888, 0.103, 0.3906, 0.08268, 0.4079, 0.1012, 0.4034, 0.1206, 0.3859, 0.1235, 0.3888, 0.103, 0.4034, 0.1206, 0.3976, 0.1406, 0.3816, 0.1446, 0.3859, 0.1235, 0.3976, 0.1406, 0.375, 0.1667, 0.375, 0.1667, 0.3816, 0.1446, 0.3816, 0.1446, 0.375, 0.1667, 0.375, 0.1667, 0.3767, 0.1456, 0.3767, 0.1456, 0.375, 0.1667, 0.375, 0.1667, 0.3752, 0.1458, 0.3752, 0.1458, 0.375, 0.1667, 0.375, 0.1667, 0.375, 0.1458, 0.3754, 0.1249, 0.3752, 0.1458, 0.375, 0.1458, 0.375, 0.125, 0.3755, 0.1041, 0.3754, 0.1249, 0.375, 0.125, 0.375, 0.1042, 0.3756, 0.08331, 0.3755, 0.1041, 0.375, 0.1042, 0.375, 0.08333, 0.3796, 0.08314, 0.3791, 0.1038, 0.3755, 0.1041, 0.3756, 0.08331, 0.3906, 0.08268, 0.3888, 0.103, 0.3791, 0.1038, 0.3796, 0.08314, 0.5627, 0.0208, 0.5622, 0.0414, 0.5031, 0.04126, 0.5023, 0.02078, 0.5622, 0.0414, 0.5595, 0.06159, 0.5005, 0.06112, 0.5031, 0.04126, 0.5023, 0.02078, 0.5031, 0.04126, 0.4515, 0.04132, 0.4467, 0.02079, 0.5031, 0.04126, 0.5005, 0.06112, 0.4512, 0.06133, 0.4515, 0.04132, 0.625, 0.0, 0.625, 0.02083, 0.5627, 0.0208, 0.5625, 0.0, 0.625, 0.02083, 0.625, 0.04167, 0.5622, 0.0414, 0.5627, 0.0208, 0.625, 0.04167, 0.625, 0.0625, 0.5595, 0.06159, 0.5622, 0.0414, 0.625, 0.0625, 0.625, 0.08333, 0.5476, 0.08119, 0.5595, 0.06159, 0.5595, 0.06159, 0.5476, 0.08119, 0.4919, 0.08005, 0.5005, 0.06112, 0.5005, 0.06112, 0.4919, 0.08005, 0.4463, 0.08056, 0.4512, 0.06133, 0.4512, 0.06133, 0.4463, 0.08056, 0.412, 0.08179, 0.4143, 0.06185, 0.4515, 0.04132, 0.4512, 0.06133, 0.4143, 0.06185, 0.4126, 0.04147, 0.4467, 0.02079, 0.4515, 0.04132, 0.4126, 0.04147, 0.404, 0.02081, 0.4375, 0.0, 0.4467, 0.02079, 0.404, 0.02081, 0.375, 0.0, 0.5, 0.0, 0.5023, 0.02078, 0.4467, 0.02079, 0.4375, 0.0, 0.5625, 0.0, 0.5627, 0.0208, 0.5023, 0.02078, 0.5, 0.0, 0.5173, 0.09981, 0.4774, 0.1165, 0.4613, 0.1099, 0.4762, 0.09739, 0.4339, 0.1305, 0.4326, 0.1153, 0.4613, 0.1099, 0.4774, 0.1165, 0.4384, 0.09869, 0.4762, 0.09739, 0.4613, 0.1099, 0.4326, 0.1153, 0.625, 0.08333, 0.5625, 0.1042, 0.5173, 0.09981, 0.5476, 0.08119, 0.5625, 0.1042, 0.5, 0.125, 0.4774, 0.1165, 0.5173, 0.09981, 0.5476, 0.08119, 0.5173, 0.09981, 0.4762, 0.09739, 0.4919, 0.08005, 0.375, 0.1667, 0.3976, 0.1406, 0.4339, 0.1305, 0.4375, 0.1458, 0.3976, 0.1406, 0.4034, 0.1206, 0.4326, 0.1153, 0.4339, 0.1305, 0.4375, 0.1458, 0.4339, 0.1305, 0.4774, 0.1165, 0.5, 0.125, 0.412, 0.08179, 0.4463, 0.08056, 0.4384, 0.09869, 0.4079, 0.1012, 0.4463, 0.08056, 0.4919, 0.08005, 0.4762, 0.09739, 0.4384, 0.09869, 0.4079, 0.1012, 0.4384, 0.09869, 0.4326, 0.1153, 0.4034, 0.1206, 0.8125, 0.7292, 0.75, 0.7292, 0.7501, 0.7084, 0.8125, 0.7083, 0.75, 0.7292, 0.6875, 0.7293, 0.6877, 0.7085, 0.7501, 0.7084, 0.8125, 0.7083, 0.7501, 0.7084, 0.7502, 0.6876, 0.8125, 0.6875, 0.7501, 0.7084, 0.6877, 0.7085, 0.6883, 0.6878, 0.7502, 0.6876, 0.875, 0.75, 0.8125, 0.75, 0.8125, 0.7292, 0.875, 0.7292, 0.8125, 0.75, 0.75, 0.75, 0.75, 0.7292, 0.8125, 0.7292, 0.75, 0.75, 0.6875, 0.75, 0.6875, 0.7293, 0.75, 0.7292, 0.6875, 0.75, 0.625, 0.75, 0.6251, 0.7309, 0.6875, 0.7293, 0.6875, 0.7293, 0.6251, 0.7309, 0.6256, 0.7091, 0.6877, 0.7085, 0.6877, 0.7085, 0.6256, 0.7091, 0.627, 0.6882, 0.6883, 0.6878, 0.6883, 0.6878, 0.627, 0.6882, 0.6296, 0.6682, 0.6895, 0.6673, 0.7502, 0.6876, 0.6883, 0.6878, 0.6895, 0.6673, 0.7506, 0.6669, 0.8125, 0.6875, 0.7502, 0.6876, 0.7506, 0.6669, 0.8126, 0.6667, 0.875, 0.6875, 0.8125, 0.6875, 0.8126, 0.6667, 0.875, 0.6667, 0.875, 0.7083, 0.8125, 0.7083, 0.8125, 0.6875, 0.875, 0.6875, 0.875, 0.7292, 0.8125, 0.7292, 0.8125, 0.7083, 0.875, 0.7083, 0.8126, 0.6459, 0.751, 0.6462, 0.7512, 0.6254, 0.8127, 0.6251, 0.751, 0.6462, 0.691, 0.647, 0.6917, 0.6265, 0.7512, 0.6254, 0.8127, 0.6251, 0.7512, 0.6254, 0.7508, 0.6044, 0.8126, 0.6042, 0.7512, 0.6254, 0.6917, 0.6265, 0.6902, 0.6054, 0.7508, 0.6044, 0.875, 0.6667, 0.8126, 0.6667, 0.8126, 0.6459, 0.875, 0.6458, 0.8126, 0.6667, 0.7506, 0.6669, 0.751, 0.6462, 0.8126, 0.6459, 0.7506, 0.6669, 0.6895, 0.6673, 0.691, 0.647, 0.751, 0.6462, 0.6895, 0.6673, 0.6296, 0.6682, 0.6333, 0.6488, 0.691, 0.647, 0.691, 0.647, 0.6333, 0.6488, 0.6348, 0.6294, 0.6917, 0.6265, 0.6917, 0.6265, 0.6348, 0.6294, 0.6314, 0.6094, 0.6902, 0.6054, 0.6902, 0.6054, 0.6314, 0.6094, 0.625, 0.5833, 0.6875, 0.5833, 0.7508, 0.6044, 0.6902, 0.6054, 0.6875, 0.5833, 0.75, 0.5833, 0.8126, 0.6042, 0.7508, 0.6044, 0.75, 0.5833, 0.8125, 0.5833, 0.875, 0.6042, 0.8126, 0.6042, 0.8125, 0.5833, 0.875, 0.5833, 0.875, 0.625, 0.8127, 0.6251, 0.8126, 0.6042, 0.875, 0.6042, 0.875, 0.6458, 0.8126, 0.6459, 0.8127, 0.6251, 0.875, 0.625, 0.5756, 0.6195, 0.5828, 0.6347, 0.5452, 0.6401, 0.5255, 0.6335, 0.5789, 0.6513, 0.5293, 0.6526, 0.5452, 0.6401, 0.5828, 0.6347, 0.4838, 0.6502, 0.5255, 0.6335, 0.5452, 0.6401, 0.5293, 0.6526, 0.625, 0.5833, 0.6314, 0.6094, 0.5756, 0.6195, 0.5625, 0.6042, 0.6314, 0.6094, 0.6348, 0.6294, 0.5828, 0.6347, 0.5756, 0.6195, 0.5625, 0.6042, 0.5756, 0.6195, 0.5255, 0.6335, 0.5, 0.625, 0.6296, 0.6682, 0.5714, 0.6694, 0.5789, 0.6513, 0.6333, 0.6488, 0.5714, 0.6694, 0.5142, 0.6699, 0.5293, 0.6526, 0.5789, 0.6513, 0.6333, 0.6488, 0.5789, 0.6513, 0.5828, 0.6347, 0.6348, 0.6294, 0.375, 0.6667, 0.4375, 0.6458, 0.4838, 0.6502, 0.4557, 0.6688, 0.4375, 0.6458, 0.5, 0.625, 0.5255, 0.6335, 0.4838, 0.6502, 0.4557, 0.6688, 0.4838, 0.6502, 0.5293, 0.6526, 0.5142, 0.6699])
me_cube_008.use_remesh_fix_poles = True
me_cube_008.use_remesh_preserve_attributes = False
me_cube_008.update()
me_cube_009 = bpy.data.meshes.new('Cube.009')
me_cube_009.from_pydata([(-2.017, -2.0, 0.0), (-2.017, -2.0, 2.0), (-2.017, 2.0, 0.0), (-2.017, 2.0, 2.0), (2.017, -2.0, 0.0), (2.017, -2.0, 2.0), (2.017, 2.0, 0.0), (2.017, 2.0, 2.0), (-3.017, -3.0, 0.0), (-3.017, 3.0, 0.0), (3.017, -3.0, 0.0), (3.017, 3.0, 0.0), (-2.017, 1.333, 0.0), (-2.017, -1.333, 0.0), (-2.017, -1.333, 2.0), (-2.017, 1.333, 2.0), (2.017, -1.333, 0.0), (2.017, 1.333, 0.0), (2.017, 1.333, 2.0), (2.017, -1.333, 2.0), (-3.017, 1.667, 0.0), (-3.017, -1.667, 0.0), (3.017, -1.667, 0.0), (3.017, 1.667, 0.0), (1.35, 2.0, 0.0), (-1.35, 2.0, 0.0), (-1.35, 2.0, 2.0), (1.35, 2.0, 2.0), (-1.35, -2.0, 0.0), (1.35, -2.0, 0.0), (1.35, -2.0, 2.0), (-1.35, -2.0, 2.0), (1.683, 3.0, 0.0), (-1.683, 3.0, 0.0), (-1.683, -3.0, 0.0), (1.683, -3.0, 0.0), (1.35, -1.333, 2.0), (-1.35, -1.333, 2.0), (1.35, 1.333, 2.0), (-1.35, 1.333, 2.0)], [], [(19, 5, 4, 16), (38, 18, 7, 27), (31, 1, 0, 28), (25, 2, 3, 26), (15, 3, 2, 12), (12, 2, 9, 20), (16, 4, 10, 22), (28, 0, 8, 34), (24, 6, 11, 32), (6, 17, 23, 11), (17, 16, 22, 23), (0, 13, 21, 8), (13, 12, 20, 21), (1, 14, 13, 0), (14, 15, 12, 13), (30, 5, 19, 36), (36, 19, 18, 38), (7, 18, 17, 6), (18, 19, 16, 17), (14, 37, 39, 15), (37, 36, 38, 39), (1, 31, 37, 14), (31, 30, 36, 37), (2, 25, 33, 9), (25, 24, 32, 33), (4, 29, 35, 10), (29, 28, 34, 35), (6, 24, 27, 7), (24, 25, 26, 27), (5, 30, 29, 4), (30, 31, 28, 29), (15, 39, 26, 3), (39, 38, 27, 26)])
me_cube_009.polygons.foreach_set('use_smooth', [True] * 33)
_uv = me_cube_009.uv_layers.new(name='UVMap')
_uv.uv.foreach_set('vector', [0.625, 0.6667, 0.625, 0.75, 0.375, 0.75, 0.375, 0.6667, 0.7083, 0.5833, 0.625, 0.5833, 0.625, 0.5, 0.7083, 0.5, 0.625, 0.9167, 0.625, 1.0, 0.375, 1.0, 0.375, 0.9167, 0.375, 0.3333, 0.375, 0.25, 0.625, 0.25, 0.625, 0.3333, 0.625, 0.1667, 0.625, 0.25, 0.375, 0.25, 0.375, 0.1667, 0.375, 0.1667, 0.375, 0.25, 0.375, 0.25, 0.375, 0.1667, 0.375, 0.6667, 0.375, 0.75, 0.375, 0.75, 0.375, 0.6667, 0.375, 0.9167, 0.375, 1.0, 0.375, 1.0, 0.375, 0.9167, 0.375, 0.4167, 0.375, 0.5, 0.375, 0.5, 0.375, 0.4167, 0.375, 0.5, 0.375, 0.5833, 0.375, 0.5833, 0.375, 0.5, 0.375, 0.5833, 0.375, 0.6667, 0.375, 0.6667, 0.375, 0.5833, 0.375, 0.0, 0.375, 0.08333, 0.375, 0.08333, 0.375, 0.0, 0.375, 0.08333, 0.375, 0.1667, 0.375, 0.1667, 0.375, 0.08333, 0.625, 0.0, 0.625, 0.08333, 0.375, 0.08333, 0.375, 0.0, 0.625, 0.08333, 0.625, 0.1667, 0.375, 0.1667, 0.375, 0.08333, 0.7083, 0.75, 0.625, 0.75, 0.625, 0.6667, 0.7083, 0.6667, 0.7083, 0.6667, 0.625, 0.6667, 0.625, 0.5833, 0.7083, 0.5833, 0.625, 0.5, 0.625, 0.5833, 0.375, 0.5833, 0.375, 0.5, 0.625, 0.5833, 0.625, 0.6667, 0.375, 0.6667, 0.375, 0.5833, 0.875, 0.6667, 0.7917, 0.6667, 0.7917, 0.5833, 0.875, 0.5833, 0.7917, 0.6667, 0.7083, 0.6667, 0.7083, 0.5833, 0.7917, 0.5833, 0.875, 0.75, 0.7917, 0.75, 0.7917, 0.6667, 0.875, 0.6667, 0.7917, 0.75, 0.7083, 0.75, 0.7083, 0.6667, 0.7917, 0.6667, 0.375, 0.25, 0.375, 0.3333, 0.375, 0.3333, 0.375, 0.25, 0.375, 0.3333, 0.375, 0.4167, 0.375, 0.4167, 0.375, 0.3333, 0.375, 0.75, 0.375, 0.8333, 0.375, 0.8333, 0.375, 0.75, 0.375, 0.8333, 0.375, 0.9167, 0.375, 0.9167, 0.375, 0.8333, 0.375, 0.5, 0.375, 0.4167, 0.625, 0.4167, 0.625, 0.5, 0.375, 0.4167, 0.375, 0.3333, 0.625, 0.3333, 0.625, 0.4167, 0.625, 0.75, 0.625, 0.8333, 0.375, 0.8333, 0.375, 0.75, 0.625, 0.8333, 0.625, 0.9167, 0.375, 0.9167, 0.375, 0.8333, 0.875, 0.5833, 0.7917, 0.5833, 0.7917, 0.5, 0.875, 0.5, 0.7917, 0.5833, 0.7083, 0.5833, 0.7083, 0.5, 0.7917, 0.5])
me_cube_009.use_remesh_fix_poles = True
me_cube_009.use_remesh_preserve_attributes = False
me_cube_009.update()
me_cube_011 = bpy.data.meshes.new('Cube.011')
me_cube_011.from_pydata([(-1.233, -1.233, 0.3752), (-1.0, -1.0, 2.0), (-1.233, 1.233, 0.3752), (-1.0, 1.0, 2.0), (1.233, -1.233, 0.3752), (1.0, -1.0, 2.0), (1.233, 1.233, 0.3752), (1.0, 1.0, 2.0), (-2.0, -2.0, 0.0), (-2.0, 2.0, 0.0), (2.0, -2.0, 0.0), (2.0, 2.0, 0.0), (-1.0, -1.0, 1.779), (-1.0, 1.0, 1.779), (1.0, 1.0, 1.779), (1.0, -1.0, 1.779)], [], [(14, 15, 4, 6), (1, 5, 7, 3), (15, 12, 0, 4), (14, 13, 3, 7), (12, 13, 2, 0), (0, 2, 9, 8), (6, 4, 10, 11), (4, 0, 8, 10), (2, 6, 11, 9), (1, 3, 13, 12), (6, 2, 13, 14), (5, 1, 12, 15), (7, 5, 15, 14)])
me_cube_011.polygons.foreach_set('use_smooth', [True] * 13)
_uv = me_cube_011.uv_layers.new(name='UVMap')
_uv.uv.foreach_set('vector', [0.5, 0.5, 0.5, 0.75, 0.375, 0.75, 0.375, 0.5, 0.875, 0.75, 0.625, 0.75, 0.625, 0.5, 0.875, 0.5, 0.5, 0.75, 0.5, 1.0, 0.375, 1.0, 0.375, 0.75, 0.5, 0.5, 0.5, 0.25, 0.625, 0.25, 0.625, 0.5, 0.5, 0.0, 0.5, 0.25, 0.375, 0.25, 0.375, 0.0, 0.375, 0.0, 0.375, 0.25, 0.375, 0.25, 0.375, 0.0, 0.375, 0.5, 0.375, 0.75, 0.375, 0.75, 0.375, 0.5, 0.375, 0.75, 0.375, 1.0, 0.375, 1.0, 0.375, 0.75, 0.375, 0.25, 0.375, 0.5, 0.375, 0.5, 0.375, 0.25, 0.625, 0.0, 0.625, 0.25, 0.5, 0.25, 0.5, 0.0, 0.375, 0.5, 0.375, 0.25, 0.5, 0.25, 0.5, 0.5, 0.625, 0.75, 0.625, 1.0, 0.5, 1.0, 0.5, 0.75, 0.625, 0.5, 0.625, 0.75, 0.5, 0.75, 0.5, 0.5])
me_cube_011.use_remesh_fix_poles = True
me_cube_011.use_remesh_preserve_attributes = False
me_cube_011.update()
me_cube_017 = bpy.data.meshes.new('Cube.017')
me_cube_017.from_pydata([(0.3314, -0.3314, 1.0), (0.3314, -0.3314, 2.0), (0.3314, 1.669, 1.0), (0.3314, 1.669, 2.0), (2.331, -0.3314, 1.0), (2.331, -0.3314, 2.0), (2.331, 1.669, 1.0), (2.331, 1.669, 2.0), (1.331, -1.331, 0.0), (0.3314, 2.669, 0.0), (3.331, -1.331, 0.0), (3.331, 2.669, 0.0), (-1.669, 1.669, 1.0), (-1.669, -0.3314, 1.0), (-1.669, -0.3314, 2.0), (-1.669, 1.669, 2.0), (-2.669, 2.669, 0.0), (-2.669, -0.3314, 0.0), (0.3314, -2.331, 1.0), (0.3314, -2.331, 2.0), (1.331, -3.331, 0.0), (-1.669, -2.331, 1.0), (-1.669, -2.331, 2.0), (-2.669, -3.331, 0.0)], [], [(7, 5, 4, 6), (1, 5, 7, 3), (5, 1, 0, 4), (6, 2, 3, 7), (1, 3, 15, 14), (2, 9, 16, 12), (6, 4, 10, 11), (4, 0, 8, 10), (2, 6, 11, 9), (14, 15, 12, 13), (13, 12, 16, 17), (0, 1, 19, 18), (3, 2, 12, 15), (14, 13, 21, 22), (20, 18, 21, 23), (18, 19, 22, 21), (1, 14, 22, 19), (8, 0, 18, 20), (13, 17, 23, 21)])
me_cube_017.polygons.foreach_set('use_smooth', [True] * 19)
_uv = me_cube_017.uv_layers.new(name='UVMap')
_uv.uv.foreach_set('vector', [0.625, 0.5, 0.625, 0.75, 0.375, 0.75, 0.375, 0.5, 0.875, 0.75, 0.625, 0.75, 0.625, 0.5, 0.875, 0.5, 0.625, 0.75, 0.625, 1.0, 0.375, 1.0, 0.375, 0.75, 0.375, 0.5, 0.375, 0.25, 0.625, 0.25, 0.625, 0.5, 0.875, 0.75, 0.875, 0.5, 0.875, 0.5, 0.875, 0.75, 0.375, 0.25, 0.375, 0.25, 0.375, 0.25, 0.375, 0.25, 0.375, 0.5, 0.375, 0.75, 0.375, 0.75, 0.375, 0.5, 0.375, 0.75, 0.375, 1.0, 0.375, 1.0, 0.375, 0.75, 0.375, 0.25, 0.375, 0.5, 0.375, 0.5, 0.375, 0.25, 0.625, 0.0, 0.625, 0.25, 0.375, 0.25, 0.375, 0.0, 0.375, 0.0, 0.375, 0.25, 0.375, 0.25, 0.375, 0.0, 0.375, 1.0, 0.625, 1.0, 0.625, 1.0, 0.375, 1.0, 0.625, 0.25, 0.375, 0.25, 0.375, 0.25, 0.625, 0.25, 0.625, 0.0, 0.375, 0.0, 0.375, 0.0, 0.625, 0.0, 0.375, 1.0, 0.375, 1.0, 0.375, 1.0, 0.375, 1.0, 0.375, 1.0, 0.625, 1.0, 0.625, 1.0, 0.375, 1.0, 0.875, 0.75, 0.875, 0.75, 0.875, 0.75, 0.875, 0.75, 0.375, 1.0, 0.375, 1.0, 0.375, 1.0, 0.375, 1.0, 0.375, 0.0, 0.375, 0.0, 0.375, 0.0, 0.375, 0.0])
me_cube_017.use_remesh_fix_poles = True
me_cube_017.use_remesh_preserve_attributes = False
me_cube_017.update()
me_cube_021 = bpy.data.meshes.new('Cube.021')
me_cube_021.from_pydata([(-1.0, -1.0, 0.3284), (0.0, 0.0, 2.0), (-1.0, 1.0, 0.3284), (1.0, -1.0, 0.3284), (1.0, 1.0, 0.3284), (-2.0, -2.0, 0.0), (-2.0, 2.0, 0.0), (2.0, -2.0, 0.0), (2.0, 2.0, 0.0)], [], [(1, 3, 4), (1, 0, 3), (4, 2, 1), (1, 2, 0), (0, 2, 6, 5), (4, 3, 7, 8), (3, 0, 5, 7), (2, 4, 8, 6)])
me_cube_021.polygons.foreach_set('use_smooth', [True] * 8)
_uv = me_cube_021.uv_layers.new(name='UVMap')
_uv.uv.foreach_set('vector', [0.625, 0.75, 0.375, 0.75, 0.375, 0.5, 0.625, 1.0, 0.375, 1.0, 0.375, 0.75, 0.375, 0.5, 0.375, 0.25, 0.625, 0.5, 0.625, 0.25, 0.375, 0.25, 0.375, 0.0, 0.375, 0.0, 0.375, 0.25, 0.375, 0.25, 0.375, 0.0, 0.375, 0.5, 0.375, 0.75, 0.375, 0.75, 0.375, 0.5, 0.375, 0.75, 0.375, 1.0, 0.375, 1.0, 0.375, 0.75, 0.375, 0.25, 0.375, 0.5, 0.375, 0.5, 0.375, 0.25])
me_cube_021.use_remesh_fix_poles = True
me_cube_021.use_remesh_preserve_attributes = False
me_cube_021.update()
me_cube_022 = bpy.data.meshes.new('Cube.022')
me_cube_022.from_pydata([(-0.7318, -1.307, 0.3284), (0.2682, -0.307, 2.0), (-1.732, 1.693, 0.3284), (1.268, -1.307, 0.3284), (1.268, 0.693, 0.3284), (-1.732, -2.307, 0.0), (-2.732, 2.693, 0.0), (2.268, -2.307, 0.0), (2.268, 1.693, 0.0)], [], [(1, 3, 4), (1, 0, 3), (4, 2, 1), (1, 2, 0), (0, 2, 6, 5), (4, 3, 7, 8), (3, 0, 5, 7), (2, 4, 8, 6)])
me_cube_022.polygons.foreach_set('use_smooth', [True] * 8)
_uv = me_cube_022.uv_layers.new(name='UVMap')
_uv.uv.foreach_set('vector', [0.625, 0.75, 0.375, 0.75, 0.375, 0.5, 0.625, 1.0, 0.375, 1.0, 0.375, 0.75, 0.375, 0.5, 0.375, 0.25, 0.625, 0.5, 0.625, 0.25, 0.375, 0.25, 0.375, 0.0, 0.375, 0.0, 0.375, 0.25, 0.375, 0.25, 0.375, 0.0, 0.375, 0.5, 0.375, 0.75, 0.375, 0.75, 0.375, 0.5, 0.375, 0.75, 0.375, 1.0, 0.375, 1.0, 0.375, 0.75, 0.375, 0.25, 0.375, 0.5, 0.375, 0.5, 0.375, 0.25])
me_cube_022.use_remesh_fix_poles = True
me_cube_022.use_remesh_preserve_attributes = False
me_cube_022.update()
me_cube_026 = bpy.data.meshes.new('Cube.026')
me_cube_026.from_pydata([(-1.0, -1.0, -1.25), (-2.301, -2.301, 0.7502), (-1.0, 1.0, -1.25), (-2.301, 2.301, 0.7502), (1.0, -1.0, -1.25), (2.301, -2.301, 0.7502), (1.0, 1.0, -1.25), (2.301, 2.301, 0.7502)], [], [(7, 5, 4, 6), (1, 5, 7, 3), (5, 1, 0, 4), (6, 2, 3, 7), (1, 3, 2, 0), (6, 4, 0, 2)])
me_cube_026.polygons.foreach_set('use_smooth', [True] * 6)
_uv = me_cube_026.uv_layers.new(name='UVMap')
_uv.uv.foreach_set('vector', [0.625, 0.5, 0.625, 0.75, 0.375, 0.75, 0.375, 0.5, 0.875, 0.75, 0.625, 0.75, 0.625, 0.5, 0.875, 0.5, 0.625, 0.75, 0.625, 1.0, 0.375, 1.0, 0.375, 0.75, 0.375, 0.5, 0.375, 0.25, 0.625, 0.25, 0.625, 0.5, 0.625, 0.0, 0.625, 0.25, 0.375, 0.25, 0.375, 0.0, 0.0, 0.0, 0.0, 0.0, 0.0, 0.0, 0.0, 0.0])
me_cube_026.use_remesh_fix_poles = True
me_cube_026.use_remesh_preserve_attributes = False
me_cube_026.update()
me_cube_027 = bpy.data.meshes.new('Cube.027')
me_cube_027.from_pydata([(-1.561, -2.0, 0.0), (-1.561, 2.0, 0.0), (0.4386, -2.0, 0.0), (0.4386, -2.0, 2.0), (0.4386, 2.0, 0.0), (0.4386, 2.0, 2.0), (-2.561, -3.0, 0.0), (-2.561, 3.0, 0.0), (1.439, -3.0, 0.0), (1.439, 3.0, 0.0), (-1.561, 1.333, 0.0), (-1.561, -1.333, 0.0), (0.4386, -1.333, 0.0), (0.4386, 1.333, 0.0), (0.4386, 1.333, 2.0), (0.4386, -1.333, 2.0), (-2.561, 1.667, 0.0), (-2.561, -1.667, 0.0), (1.439, -1.667, 0.0), (1.439, 1.667, 0.0)], [], [(15, 3, 2, 12), (10, 14, 5, 1), (3, 0, 2), (4, 1, 5), (10, 1, 7, 16), (12, 2, 8, 18), (2, 0, 6, 8), (1, 4, 9, 7), (4, 13, 19, 9), (13, 12, 18, 19), (0, 11, 17, 6), (11, 10, 16, 17), (0, 3, 15, 11), (11, 15, 14, 10), (5, 14, 13, 4), (14, 15, 12, 13)])
me_cube_027.polygons.foreach_set('use_smooth', [True] * 16)
_uv = me_cube_027.uv_layers.new(name='UVMap')
_uv.uv.foreach_set('vector', [0.625, 0.6667, 0.625, 0.75, 0.375, 0.75, 0.375, 0.6667, 0.875, 0.5833, 0.625, 0.5833, 0.625, 0.5, 0.875, 0.5, 0.625, 0.75, 0.375, 1.0, 0.375, 0.75, 0.375, 0.5, 0.625, 0.25, 0.625, 0.5, 0.375, 0.1667, 0.375, 0.25, 0.375, 0.25, 0.375, 0.1667, 0.375, 0.6667, 0.375, 0.75, 0.375, 0.75, 0.375, 0.6667, 0.375, 0.75, 0.375, 1.0, 0.375, 1.0, 0.375, 0.75, 0.375, 0.25, 0.375, 0.5, 0.375, 0.5, 0.375, 0.25, 0.375, 0.5, 0.375, 0.5833, 0.375, 0.5833, 0.375, 0.5, 0.375, 0.5833, 0.375, 0.6667, 0.375, 0.6667, 0.375, 0.5833, 0.375, 0.0, 0.375, 0.08333, 0.375, 0.08333, 0.375, 0.0, 0.375, 0.08333, 0.375, 0.1667, 0.375, 0.1667, 0.375, 0.08333, 0.875, 0.75, 0.625, 0.75, 0.625, 0.6667, 0.875, 0.6667, 0.875, 0.6667, 0.625, 0.6667, 0.625, 0.5833, 0.875, 0.5833, 0.625, 0.5, 0.625, 0.5833, 0.375, 0.5833, 0.375, 0.5, 0.625, 0.5833, 0.625, 0.6667, 0.375, 0.6667, 0.375, 0.5833])
me_cube_027.use_remesh_fix_poles = True
me_cube_027.use_remesh_preserve_attributes = False
me_cube_027.update()
me_cube_028 = bpy.data.meshes.new('Cube.028')
me_cube_028.from_pydata([(-2.233, -2.233, 0.3752), (-2.0, -2.0, 2.0), (-2.233, 2.233, 0.3752), (-2.0, 2.0, 2.0), (2.233, -2.233, 0.3752), (2.0, -2.0, 2.0), (2.233, 2.233, 0.3752), (2.0, 2.0, 2.0), (-3.0, -3.0, 0.0), (-3.0, 3.0, 0.0), (3.0, -3.0, 0.0), (3.0, 3.0, 0.0), (-2.0, -2.0, 1.779), (-2.0, 2.0, 1.779), (2.0, 2.0, 1.779), (2.0, -2.0, 1.779)], [], [(14, 15, 4, 6), (1, 5, 7, 3), (15, 12, 0, 4), (14, 13, 3, 7), (12, 13, 2, 0), (0, 2, 9, 8), (6, 4, 10, 11), (4, 0, 8, 10), (2, 6, 11, 9), (1, 3, 13, 12), (6, 2, 13, 14), (5, 1, 12, 15), (7, 5, 15, 14)])
me_cube_028.polygons.foreach_set('use_smooth', [True] * 13)
_uv = me_cube_028.uv_layers.new(name='UVMap')
_uv.uv.foreach_set('vector', [0.5, 0.5, 0.5, 0.75, 0.375, 0.75, 0.375, 0.5, 0.875, 0.75, 0.625, 0.75, 0.625, 0.5, 0.875, 0.5, 0.5, 0.75, 0.5, 1.0, 0.375, 1.0, 0.375, 0.75, 0.5, 0.5, 0.5, 0.25, 0.625, 0.25, 0.625, 0.5, 0.5, 0.0, 0.5, 0.25, 0.375, 0.25, 0.375, 0.0, 0.375, 0.0, 0.375, 0.25, 0.375, 0.25, 0.375, 0.0, 0.375, 0.5, 0.375, 0.75, 0.375, 0.75, 0.375, 0.5, 0.375, 0.75, 0.375, 1.0, 0.375, 1.0, 0.375, 0.75, 0.375, 0.25, 0.375, 0.5, 0.375, 0.5, 0.375, 0.25, 0.625, 0.0, 0.625, 0.25, 0.5, 0.25, 0.5, 0.0, 0.375, 0.5, 0.375, 0.25, 0.5, 0.25, 0.5, 0.5, 0.625, 0.75, 0.625, 1.0, 0.5, 1.0, 0.5, 0.75, 0.625, 0.5, 0.625, 0.75, 0.5, 0.75, 0.5, 0.5])
me_cube_028.use_remesh_fix_poles = True
me_cube_028.use_remesh_preserve_attributes = False
me_cube_028.update()
me_cube_030 = bpy.data.meshes.new('Cube.030')
me_cube_030.from_pydata([(-2.233, -4.233, 0.3752), (-2.0, -4.0, 2.0), (-2.233, 7.153e-07, 0.3752), (-2.0, 7.153e-07, 2.0), (2.233, -4.233, 0.3752), (2.0, -4.0, 2.0), (2.233, 7.153e-07, 0.3752), (2.0, 7.153e-07, 2.0), (-3.0, -5.0, 0.0), (-3.0, 7.153e-07, 0.0), (3.0, -5.0, 0.0), (3.0, 7.153e-07, 0.0), (-2.0, -4.0, 1.779), (-2.0, 7.153e-07, 1.779), (2.0, 7.153e-07, 1.779), (2.0, -4.0, 1.779), (-2.233, 4.233, 0.3752), (-2.0, 4.0, 2.0), (2.233, 4.233, 0.3752), (2.0, 4.0, 2.0), (-3.0, 5.0, 0.0), (3.0, 5.0, 0.0), (-2.0, 4.0, 1.779), (2.0, 4.0, 1.779)], [], [(14, 15, 4, 6), (1, 5, 7, 3), (15, 12, 0, 4), (12, 13, 2, 0), (0, 2, 9, 8), (6, 4, 10, 11), (4, 0, 8, 10), (14, 6, 18, 23), (1, 3, 13, 12), (9, 2, 16, 20), (5, 1, 12, 15), (7, 5, 15, 14), (23, 22, 17, 19), (16, 18, 21, 20), (18, 16, 22, 23), (7, 14, 23, 19), (6, 11, 21, 18), (3, 7, 19, 17), (2, 13, 22, 16), (13, 3, 17, 22)])
me_cube_030.polygons.foreach_set('use_smooth', [True] * 20)
_uv = me_cube_030.uv_layers.new(name='UVMap')
_uv.uv.foreach_set('vector', [0.5, 0.5, 0.5, 0.75, 0.375, 0.75, 0.375, 0.5, 0.875, 0.75, 0.625, 0.75, 0.625, 0.5, 0.875, 0.5, 0.5, 0.75, 0.5, 1.0, 0.375, 1.0, 0.375, 0.75, 0.5, 0.0, 0.5, 0.25, 0.375, 0.25, 0.375, 0.0, 0.375, 0.0, 0.375, 0.25, 0.375, 0.25, 0.375, 0.0, 0.375, 0.5, 0.375, 0.75, 0.375, 0.75, 0.375, 0.5, 0.375, 0.75, 0.375, 1.0, 0.375, 1.0, 0.375, 0.75, 0.5, 0.5, 0.375, 0.5, 0.375, 0.5, 0.5, 0.5, 0.625, 0.0, 0.625, 0.25, 0.5, 0.25, 0.5, 0.0, 0.375, 0.25, 0.375, 0.25, 0.375, 0.25, 0.375, 0.25, 0.625, 0.75, 0.625, 1.0, 0.5, 1.0, 0.5, 0.75, 0.625, 0.5, 0.625, 0.75, 0.5, 0.75, 0.5, 0.5, 0.5, 0.5, 0.5, 0.25, 0.625, 0.25, 0.625, 0.5, 0.375, 0.25, 0.375, 0.5, 0.375, 0.5, 0.375, 0.25, 0.375, 0.5, 0.375, 0.25, 0.5, 0.25, 0.5, 0.5, 0.625, 0.5, 0.5, 0.5, 0.5, 0.5, 0.625, 0.5, 0.375, 0.5, 0.375, 0.5, 0.375, 0.5, 0.375, 0.5, 0.875, 0.5, 0.625, 0.5, 0.625, 0.5, 0.875, 0.5, 0.375, 0.25, 0.5, 0.25, 0.5, 0.25, 0.375, 0.25, 0.5, 0.25, 0.625, 0.25, 0.625, 0.25, 0.5, 0.25])
me_cube_030.use_remesh_fix_poles = True
me_cube_030.use_remesh_preserve_attributes = False
me_cube_030.update()
me_cube_031 = bpy.data.meshes.new('Cube.031')
me_cube_031.from_pydata([(-2.378, -4.262, 0.3752), (-2.145, -4.029, 2.0), (-0.5163, -0.4705, 0.3726), (-0.2565, -0.3848, 2.0), (2.087, -4.262, 0.3752), (1.855, -4.029, 2.0), (3.351, 1.235, 0.3916), (3.167, 1.125, 2.014), (-3.145, -5.029, 0.0), (-1.027, -0.6889, -0.006452), (2.855, -5.029, 0.0), (4.098, 1.571, 0.02019), (-2.145, -4.029, 1.779), (-0.2572, -0.3812, 1.779), (3.166, 1.128, 1.794), (1.855, -4.029, 1.779), (-4.67, 1.339, 0.3752), (-4.342, 1.339, 2.0), (-1.513, 4.496, 0.3752), (-1.513, 4.167, 2.0), (-5.756, 1.339, 0.0), (-1.513, 5.581, 0.0), (-4.342, 1.339, 1.779), (-1.513, 4.167, 1.779)], [], [(14, 15, 4, 6), (1, 5, 7, 3), (15, 12, 0, 4), (12, 13, 2, 0), (0, 2, 9, 8), (6, 4, 10, 11), (4, 0, 8, 10), (14, 6, 18, 23), (1, 3, 13, 12), (9, 2, 16, 20), (5, 1, 12, 15), (7, 5, 15, 14), (23, 22, 17, 19), (16, 18, 21, 20), (18, 16, 22, 23), (7, 14, 23, 19), (6, 11, 21, 18), (3, 7, 19, 17), (2, 13, 22, 16), (13, 3, 17, 22)])
me_cube_031.polygons.foreach_set('use_smooth', [True] * 20)
_uv = me_cube_031.uv_layers.new(name='UVMap')
_uv.uv.foreach_set('vector', [0.5, 0.5, 0.5, 0.75, 0.375, 0.75, 0.375, 0.5, 0.875, 0.75, 0.625, 0.75, 0.625, 0.5, 0.875, 0.5, 0.5, 0.75, 0.5, 1.0, 0.375, 1.0, 0.375, 0.75, 0.5, 0.0, 0.5, 0.25, 0.375, 0.25, 0.375, 0.0, 0.375, 0.0, 0.375, 0.25, 0.375, 0.25, 0.375, 0.0, 0.375, 0.5, 0.375, 0.75, 0.375, 0.75, 0.375, 0.5, 0.375, 0.75, 0.375, 1.0, 0.375, 1.0, 0.375, 0.75, 0.5, 0.5, 0.375, 0.5, 0.375, 0.5, 0.5, 0.5, 0.625, 0.0, 0.625, 0.25, 0.5, 0.25, 0.5, 0.0, 0.375, 0.25, 0.375, 0.25, 0.375, 0.25, 0.375, 0.25, 0.625, 0.75, 0.625, 1.0, 0.5, 1.0, 0.5, 0.75, 0.625, 0.5, 0.625, 0.75, 0.5, 0.75, 0.5, 0.5, 0.5, 0.5, 0.5, 0.25, 0.625, 0.25, 0.625, 0.5, 0.375, 0.25, 0.375, 0.5, 0.375, 0.5, 0.375, 0.25, 0.375, 0.5, 0.375, 0.25, 0.5, 0.25, 0.5, 0.5, 0.625, 0.5, 0.5, 0.5, 0.5, 0.5, 0.625, 0.5, 0.375, 0.5, 0.375, 0.5, 0.375, 0.5, 0.375, 0.5, 0.875, 0.5, 0.625, 0.5, 0.625, 0.5, 0.875, 0.5, 0.375, 0.25, 0.5, 0.25, 0.5, 0.25, 0.375, 0.25, 0.5, 0.25, 0.625, 0.25, 0.625, 0.25, 0.5, 0.25])
me_cube_031.use_remesh_fix_poles = True
me_cube_031.use_remesh_preserve_attributes = False
me_cube_031.update()
me_cube_032 = bpy.data.meshes.new('Cube.032')
me_cube_032.from_pydata([(-2.346, -4.195, -0.008189), (-0.9199, -1.657, 2.0), (-0.485, -0.4042, -0.0108), (-0.1852, -0.2394, 2.0), (2.119, -4.195, -0.008189), (0.6362, -1.657, 2.0), (3.383, 1.301, 0.008189), (1.147, 0.3479, 2.014), (-3.114, -4.963, 0.0), (-0.9954, -0.6226, -0.006452), (2.886, -4.963, 0.0), (4.129, 1.637, 0.02019), (-4.639, 1.405, -0.008189), (-1.774, 0.431, 2.0), (-1.482, 4.562, -0.008189), (-0.674, 1.531, 2.0), (-5.724, 1.405, 0.0), (-1.482, 5.648, 0.0)], [], [(14, 12, 13, 15), (1, 5, 7, 3), (7, 5, 4, 6), (5, 1, 0, 4), (0, 2, 9, 8), (6, 4, 10, 11), (4, 0, 8, 10), (2, 3, 13, 12), (9, 2, 12, 16), (7, 6, 14, 15), (12, 14, 17, 16), (6, 11, 17, 14), (3, 7, 15, 13), (1, 3, 2, 0)])
me_cube_032.polygons.foreach_set('use_smooth', [True] * 14)
_uv = me_cube_032.uv_layers.new(name='UVMap')
_uv.uv.foreach_set('vector', [0.375, 0.5, 0.375, 0.25, 0.625, 0.25, 0.625, 0.5, 0.875, 0.75, 0.625, 0.75, 0.625, 0.5, 0.875, 0.5, 0.625, 0.5, 0.625, 0.75, 0.375, 0.75, 0.375, 0.5, 0.625, 0.75, 0.625, 1.0, 0.375, 1.0, 0.375, 0.75, 0.375, 0.0, 0.375, 0.25, 0.375, 0.25, 0.375, 0.0, 0.375, 0.5, 0.375, 0.75, 0.375, 0.75, 0.375, 0.5, 0.375, 0.75, 0.375, 1.0, 0.375, 1.0, 0.375, 0.75, 0.375, 0.25, 0.625, 0.25, 0.625, 0.25, 0.375, 0.25, 0.375, 0.25, 0.375, 0.25, 0.375, 0.25, 0.375, 0.25, 0.625, 0.5, 0.375, 0.5, 0.375, 0.5, 0.625, 0.5, 0.375, 0.25, 0.375, 0.5, 0.375, 0.5, 0.375, 0.25, 0.375, 0.5, 0.375, 0.5, 0.375, 0.5, 0.375, 0.5, 0.875, 0.5, 0.625, 0.5, 0.625, 0.5, 0.875, 0.5, 0.625, 0.0, 0.625, 0.25, 0.375, 0.25, 0.375, 0.0])
me_cube_032.use_remesh_fix_poles = True
me_cube_032.use_remesh_preserve_attributes = False
me_cube_032.update()
me_cube_035 = bpy.data.meshes.new('Cube.035')
me_cube_035.from_pydata([(-1.0, -1.0, 0.0), (-1.0, -1.0, 4.0), (-1.0, 1.0, 0.0), (-1.0, 1.0, 4.0), (1.0, -1.0, 0.0), (1.0, -1.0, 4.0), (1.0, 1.0, 0.0), (1.0, 1.0, 4.0), (-1.0, -1.0, 0.5), (-1.0, -1.0, 3.5), (-1.0, 1.0, 3.5), (-1.0, 1.0, 0.5), (1.0, 1.0, 3.5), (1.0, 1.0, 0.5), (1.0, -1.0, 3.5), (1.0, -1.0, 0.5)], [], [(9, 1, 3, 10), (10, 3, 7, 12), (12, 7, 5, 14), (14, 5, 1, 9), (2, 6, 4, 0), (7, 3, 1, 5), (4, 15, 8, 0), (15, 14, 9, 8), (6, 13, 15, 4), (13, 12, 14, 15), (2, 11, 13, 6), (11, 10, 12, 13), (0, 8, 11, 2), (8, 9, 10, 11)])
me_cube_035.polygons.foreach_set('use_smooth', [True] * 14)
_uv = me_cube_035.uv_layers.new(name='UVMap')
_uv.uv.foreach_set('vector', [0.5417, 0.0, 0.625, 0.0, 0.625, 0.25, 0.5417, 0.25, 0.5417, 0.25, 0.625, 0.25, 0.625, 0.5, 0.5417, 0.5, 0.5417, 0.5, 0.625, 0.5, 0.625, 0.75, 0.5417, 0.75, 0.5417, 0.75, 0.625, 0.75, 0.625, 1.0, 0.5417, 1.0, 0.125, 0.5, 0.375, 0.5, 0.375, 0.75, 0.125, 0.75, 0.625, 0.5, 0.875, 0.5, 0.875, 0.75, 0.625, 0.75, 0.375, 0.75, 0.4583, 0.75, 0.4583, 1.0, 0.375, 1.0, 0.4583, 0.75, 0.5417, 0.75, 0.5417, 1.0, 0.4583, 1.0, 0.375, 0.5, 0.4583, 0.5, 0.4583, 0.75, 0.375, 0.75, 0.4583, 0.5, 0.5417, 0.5, 0.5417, 0.75, 0.4583, 0.75, 0.375, 0.25, 0.4583, 0.25, 0.4583, 0.5, 0.375, 0.5, 0.4583, 0.25, 0.5417, 0.25, 0.5417, 0.5, 0.4583, 0.5, 0.375, 0.0, 0.4583, 0.0, 0.4583, 0.25, 0.375, 0.25, 0.4583, 0.0, 0.5417, 0.0, 0.5417, 0.25, 0.4583, 0.25])
me_cube_035.use_remesh_fix_poles = True
me_cube_035.use_remesh_preserve_attributes = False
me_cube_035.update()
me_cube_036 = bpy.data.meshes.new('Cube.036')
me_cube_036.from_pydata([(-1.0, -1.0, 0.0), (-0.5, -0.5, 4.0), (-1.0, 1.0, 0.0), (-0.5, 0.5, 4.0), (1.0, -1.0, 0.0), (0.5, -0.5, 4.0), (1.0, 1.0, 0.0), (0.5, 0.5, 4.0), (-1.0, -1.0, 0.5), (-0.5, -0.5, 3.5), (-0.5, 0.5, 3.5), (-1.0, 1.0, 0.5), (0.5, 0.5, 3.5), (1.0, 1.0, 0.5), (0.5, -0.5, 3.5), (1.0, -1.0, 0.5)], [], [(9, 1, 3, 10), (10, 3, 7, 12), (12, 7, 5, 14), (14, 5, 1, 9), (2, 6, 4, 0), (7, 3, 1, 5), (4, 15, 8, 0), (15, 14, 9, 8), (6, 13, 15, 4), (13, 12, 14, 15), (2, 11, 13, 6), (11, 10, 12, 13), (0, 8, 11, 2), (8, 9, 10, 11)])
me_cube_036.polygons.foreach_set('use_smooth', [True] * 14)
_uv = me_cube_036.uv_layers.new(name='UVMap')
_uv.uv.foreach_set('vector', [0.5417, 0.0, 0.625, 0.0, 0.625, 0.25, 0.5417, 0.25, 0.5417, 0.25, 0.625, 0.25, 0.625, 0.5, 0.5417, 0.5, 0.5417, 0.5, 0.625, 0.5, 0.625, 0.75, 0.5417, 0.75, 0.5417, 0.75, 0.625, 0.75, 0.625, 1.0, 0.5417, 1.0, 0.125, 0.5, 0.375, 0.5, 0.375, 0.75, 0.125, 0.75, 0.625, 0.5, 0.875, 0.5, 0.875, 0.75, 0.625, 0.75, 0.375, 0.75, 0.4583, 0.75, 0.4583, 1.0, 0.375, 1.0, 0.4583, 0.75, 0.5417, 0.75, 0.5417, 1.0, 0.4583, 1.0, 0.375, 0.5, 0.4583, 0.5, 0.4583, 0.75, 0.375, 0.75, 0.4583, 0.5, 0.5417, 0.5, 0.5417, 0.75, 0.4583, 0.75, 0.375, 0.25, 0.4583, 0.25, 0.4583, 0.5, 0.375, 0.5, 0.4583, 0.25, 0.5417, 0.25, 0.5417, 0.5, 0.4583, 0.5, 0.375, 0.0, 0.4583, 0.0, 0.4583, 0.25, 0.375, 0.25, 0.4583, 0.0, 0.5417, 0.0, 0.5417, 0.25, 0.4583, 0.25])
me_cube_036.use_remesh_fix_poles = True
me_cube_036.use_remesh_preserve_attributes = False
me_cube_036.update()
me_cube_038 = bpy.data.meshes.new('Cube.038')
me_cube_038.from_pydata([(-0.7843, -0.9373, -1.299), (-2.085, -2.238, 0.7014), (-0.7843, 1.063, -1.299), (-2.085, 2.363, 0.7014), (1.216, 0.0627, -1.299), (2.516, -1.272, 0.7014), (2.516, 1.397, 0.7014)], [], [(6, 5, 4), (1, 5, 6, 3), (5, 1, 0, 4), (4, 2, 3, 6), (1, 3, 2, 0), (4, 0, 2)])
me_cube_038.polygons.foreach_set('use_smooth', [True] * 6)
_uv = me_cube_038.uv_layers.new(name='UVMap')
_uv.uv.foreach_set('vector', [0.625, 0.5, 0.625, 0.75, 0.375, 0.5, 0.875, 0.75, 0.625, 0.75, 0.625, 0.5, 0.875, 0.5, 0.625, 0.75, 0.625, 1.0, 0.375, 1.0, 0.375, 0.75, 0.375, 0.5, 0.375, 0.25, 0.625, 0.25, 0.625, 0.5, 0.625, 0.0, 0.625, 0.25, 0.375, 0.25, 0.375, 0.0, 0.0, 0.0, 0.0, 0.0, 0.0, 0.0])
me_cube_038.use_remesh_fix_poles = True
me_cube_038.use_remesh_preserve_attributes = False
me_cube_038.update()
me_cube_039 = bpy.data.meshes.new('Cube.039')
me_cube_039.from_pydata([(-2.0, -1.69, -1.0), (-2.0, -1.69, 1.0), (-3.0, 0.0416, -1.0), (-3.0, 0.0416, 1.0), (2.0, -1.69, -1.0), (2.0, -1.69, 1.0), (3.0, 0.0416, -1.0), (3.0, 0.0416, 1.0), (1.313, 1.31, -1.0), (-1.313, 1.31, -1.0), (-1.313, 1.31, 1.0), (1.313, 1.31, 1.0), (-0.6667, -0.6905, -1.0), (0.6667, -0.6905, -1.0), (0.6667, -0.6905, 1.0), (-0.6667, -0.6905, 1.0)], [], [(0, 1, 3, 2), (8, 11, 7, 6), (6, 7, 5, 4), (12, 15, 1, 0), (8, 6, 4, 13), (10, 3, 1, 15), (7, 11, 14, 5), (11, 10, 15, 14), (2, 9, 12, 0), (9, 8, 13, 12), (4, 5, 14, 13), (13, 14, 15, 12), (2, 3, 10, 9), (9, 10, 11, 8)])
me_cube_039.polygons.foreach_set('use_smooth', [True] * 14)
_uv = me_cube_039.uv_layers.new(name='UVMap')
_uv.uv.foreach_set('vector', [0.375, 0.0, 0.625, 0.0, 0.625, 0.25, 0.375, 0.25, 0.375, 0.4167, 0.625, 0.4167, 0.625, 0.5, 0.375, 0.5, 0.375, 0.5, 0.625, 0.5, 0.625, 0.75, 0.375, 0.75, 0.375, 0.9167, 0.625, 0.9167, 0.625, 1.0, 0.375, 1.0, 0.2917, 0.5, 0.375, 0.5, 0.375, 0.75, 0.2917, 0.75, 0.7917, 0.5, 0.875, 0.5, 0.875, 0.75, 0.7917, 0.75, 0.625, 0.5, 0.7083, 0.5, 0.7083, 0.75, 0.625, 0.75, 0.7083, 0.5, 0.7917, 0.5, 0.7917, 0.75, 0.7083, 0.75, 0.125, 0.5, 0.2083, 0.5, 0.2083, 0.75, 0.125, 0.75, 0.2083, 0.5, 0.2917, 0.5, 0.2917, 0.75, 0.2083, 0.75, 0.375, 0.75, 0.625, 0.75, 0.625, 0.8333, 0.375, 0.8333, 0.375, 0.8333, 0.625, 0.8333, 0.625, 0.9167, 0.375, 0.9167, 0.375, 0.25, 0.625, 0.25, 0.625, 0.3333, 0.375, 0.3333, 0.375, 0.3333, 0.625, 0.3333, 0.625, 0.4167, 0.375, 0.4167])
me_cube_039.use_remesh_fix_poles = True
me_cube_039.use_remesh_preserve_attributes = False
me_cube_039.update()
me_cube_040 = bpy.data.meshes.new('Cube.040')
me_cube_040.from_pydata([(-2.0, -1.785, 0.0), (-2.0, -1.785, 2.0), (-3.0, -0.05246, 0.0), (-3.0, -0.05246, 2.0), (2.0, -1.785, 0.0), (2.0, -1.785, 2.0), (3.0, -0.05246, 0.0), (3.0, -0.05246, 2.0), (1.313, 1.215, 0.0), (-1.313, 1.215, 0.0), (-1.313, 1.215, 2.0), (1.313, 1.215, 2.0), (-0.6667, -0.7845, 0.0), (0.6667, -0.7845, 0.0), (0.6667, -0.7845, 2.0), (-0.6667, -0.7845, 2.0), (-2.302, -3.261, 0.0), (-4.309, 0.2146, 0.0), (2.302, -3.261, 0.0), (4.309, 0.2146, 0.0), (1.647, 2.215, 0.0), (-1.647, 2.215, 0.0), (-0.3333, -1.785, 0.0), (0.3333, -1.785, 0.0)], [], [(0, 1, 3, 2), (8, 11, 7, 6), (6, 7, 5, 4), (12, 15, 1, 0), (10, 3, 1, 15), (7, 11, 14, 5), (11, 10, 15, 14), (4, 5, 14, 13), (13, 14, 15, 12), (2, 3, 10, 9), (9, 10, 11, 8), (2, 9, 21, 17), (9, 8, 20, 21), (0, 2, 17, 16), (6, 4, 18, 19), (12, 0, 16, 22), (8, 6, 19, 20), (4, 13, 23, 18), (13, 12, 22, 23)])
me_cube_040.polygons.foreach_set('use_smooth', [True] * 19)
_uv = me_cube_040.uv_layers.new(name='UVMap')
_uv.uv.foreach_set('vector', [0.375, 0.0, 0.625, 0.0, 0.625, 0.25, 0.375, 0.25, 0.375, 0.4167, 0.625, 0.4167, 0.625, 0.5, 0.375, 0.5, 0.375, 0.5, 0.625, 0.5, 0.625, 0.75, 0.375, 0.75, 0.375, 0.9167, 0.625, 0.9167, 0.625, 1.0, 0.375, 1.0, 0.7917, 0.5, 0.875, 0.5, 0.875, 0.75, 0.7917, 0.75, 0.625, 0.5, 0.7083, 0.5, 0.7083, 0.75, 0.625, 0.75, 0.7083, 0.5, 0.7917, 0.5, 0.7917, 0.75, 0.7083, 0.75, 0.375, 0.75, 0.625, 0.75, 0.625, 0.8333, 0.375, 0.8333, 0.375, 0.8333, 0.625, 0.8333, 0.625, 0.9167, 0.375, 0.9167, 0.375, 0.25, 0.625, 0.25, 0.625, 0.3333, 0.375, 0.3333, 0.375, 0.3333, 0.625, 0.3333, 0.625, 0.4167, 0.375, 0.4167, 0.375, 0.25, 0.375, 0.3333, 0.375, 0.3333, 0.375, 0.25, 0.375, 0.3333, 0.375, 0.4167, 0.375, 0.4167, 0.375, 0.3333, 0.375, 0.0, 0.375, 0.25, 0.375, 0.25, 0.375, 0.0, 0.375, 0.5, 0.375, 0.75, 0.375, 0.75, 0.375, 0.5, 0.375, 0.9167, 0.375, 1.0, 0.375, 1.0, 0.375, 0.9167, 0.375, 0.4167, 0.375, 0.5, 0.375, 0.5, 0.375, 0.4167, 0.375, 0.75, 0.375, 0.8333, 0.375, 0.8333, 0.375, 0.75, 0.375, 0.8333, 0.375, 0.9167, 0.375, 0.9167, 0.375, 0.8333])
me_cube_040.use_remesh_fix_poles = True
me_cube_040.use_remesh_preserve_attributes = False
me_cube_040.update()
me_cube_043 = bpy.data.meshes.new('Cube.043')
me_cube_043.from_pydata([(-2.333, -0.3333, -1.0), (-2.333, -0.3333, 1.0), (-2.333, 1.667, -1.0), (-2.333, 1.667, 1.0), (-0.3333, -0.3333, -1.0), (-0.3333, -0.3333, 1.0), (-0.3333, 1.667, -1.0), (-0.3333, 1.667, 1.0), (1.667, 1.667, 1.0), (1.667, 1.667, -1.0), (1.667, -0.3333, -1.0), (1.667, -0.3333, 1.0), (-0.3333, -2.333, 1.0), (-0.3333, -2.333, -1.0), (1.667, -2.333, 1.0), (1.667, -2.333, -1.0)], [], [(0, 1, 3, 2), (2, 3, 7, 6), (5, 4, 13, 12), (4, 5, 1, 0), (2, 6, 4, 0), (7, 3, 1, 5), (9, 8, 11, 10), (4, 6, 9, 10), (7, 5, 11, 8), (6, 7, 8, 9), (12, 13, 15, 14), (4, 10, 15, 13), (11, 5, 12, 14), (10, 11, 14, 15)])
me_cube_043.polygons.foreach_set('use_smooth', [True] * 14)
_uv = me_cube_043.uv_layers.new(name='UVMap')
_uv.uv.foreach_set('vector', [0.375, 0.0, 0.625, 0.0, 0.625, 0.25, 0.375, 0.25, 0.375, 0.25, 0.625, 0.25, 0.625, 0.5, 0.375, 0.5, 0.625, 0.75, 0.375, 0.75, 0.375, 0.75, 0.625, 0.75, 0.375, 0.75, 0.625, 0.75, 0.625, 1.0, 0.375, 1.0, 0.125, 0.5, 0.375, 0.5, 0.375, 0.75, 0.125, 0.75, 0.625, 0.5, 0.875, 0.5, 0.875, 0.75, 0.625, 0.75, 0.375, 0.5, 0.625, 0.5, 0.625, 0.75, 0.375, 0.75, 0.375, 0.75, 0.375, 0.5, 0.375, 0.5, 0.375, 0.75, 0.625, 0.5, 0.625, 0.75, 0.625, 0.75, 0.625, 0.5, 0.375, 0.5, 0.625, 0.5, 0.625, 0.5, 0.375, 0.5, 0.625, 0.75, 0.375, 0.75, 0.375, 0.75, 0.625, 0.75, 0.375, 0.75, 0.375, 0.75, 0.375, 0.75, 0.375, 0.75, 0.625, 0.75, 0.625, 0.75, 0.625, 0.75, 0.625, 0.75, 0.375, 0.75, 0.625, 0.75, 0.625, 0.75, 0.375, 0.75])
me_cube_043.use_remesh_fix_poles = True
me_cube_043.use_remesh_preserve_attributes = False
me_cube_043.update()
me_cube_044 = bpy.data.meshes.new('Cube.044')
me_cube_044.from_pydata([(-2.337, -0.3374, 0.0), (-2.337, -0.3374, 2.0), (-2.337, 1.663, 0.0), (-2.337, 1.663, 2.0), (-0.3374, -0.3374, 0.0), (-0.3374, -0.3374, 2.0), (-0.3374, 1.663, 0.0), (-0.3374, 1.663, 2.0), (1.663, 1.663, 2.0), (1.663, 1.663, 0.0), (1.663, -0.3374, 0.0), (1.663, -0.3374, 2.0), (-0.3374, -2.337, 2.0), (-0.3374, -2.337, 0.0), (1.663, -2.337, 2.0), (1.663, -2.337, 0.0)], [], [(0, 1, 3, 2), (2, 3, 7, 6), (5, 4, 13, 12), (4, 5, 1, 0), (7, 3, 1, 5), (9, 8, 11, 10), (7, 5, 11, 8), (6, 7, 8, 9), (12, 13, 15, 14), (11, 5, 12, 14), (10, 11, 14, 15)])
me_cube_044.polygons.foreach_set('use_smooth', [True] * 11)
_uv = me_cube_044.uv_layers.new(name='UVMap')
_uv.uv.foreach_set('vector', [0.375, 0.0, 0.625, 0.0, 0.625, 0.25, 0.375, 0.25, 0.375, 0.25, 0.625, 0.25, 0.625, 0.5, 0.375, 0.5, 0.625, 0.75, 0.375, 0.75, 0.375, 0.75, 0.625, 0.75, 0.375, 0.75, 0.625, 0.75, 0.625, 1.0, 0.375, 1.0, 0.625, 0.5, 0.875, 0.5, 0.875, 0.75, 0.625, 0.75, 0.375, 0.5, 0.625, 0.5, 0.625, 0.75, 0.375, 0.75, 0.625, 0.5, 0.625, 0.75, 0.625, 0.75, 0.625, 0.5, 0.375, 0.5, 0.625, 0.5, 0.625, 0.5, 0.375, 0.5, 0.625, 0.75, 0.375, 0.75, 0.375, 0.75, 0.625, 0.75, 0.625, 0.75, 0.625, 0.75, 0.625, 0.75, 0.625, 0.75, 0.375, 0.75, 0.625, 0.75, 0.625, 0.75, 0.375, 0.75])
me_cube_044.use_remesh_fix_poles = True
me_cube_044.use_remesh_preserve_attributes = False
me_cube_044.update()
me_cube_045 = bpy.data.meshes.new('Cube.045')
me_cube_045.from_pydata([(0.0, -1.0, 0.0), (0.0, -1.0, 2.0), (0.0, 1.0, 0.0), (0.0, 1.0, 2.0), (2.0, -1.0, 0.0), (2.0, -1.0, 2.0), (2.0, 1.0, 0.0), (2.0, 1.0, 2.0), (-2.0, 1.0, 0.0), (-2.0, -1.0, 0.0), (-2.0, -1.0, 2.0), (-2.0, 1.0, 2.0)], [], [(7, 5, 4, 6), (1, 5, 7, 3), (5, 1, 0, 4), (6, 2, 3, 7), (3, 2, 8, 11), (10, 11, 8, 9), (0, 1, 10, 9), (1, 3, 11, 10)])
me_cube_045.polygons.foreach_set('use_smooth', [True] * 8)
_uv = me_cube_045.uv_layers.new(name='UVMap')
_uv.uv.foreach_set('vector', [0.625, 0.5, 0.625, 0.75, 0.375, 0.75, 0.375, 0.5, 0.875, 0.75, 0.625, 0.75, 0.625, 0.5, 0.875, 0.5, 0.625, 0.75, 0.625, 1.0, 0.375, 1.0, 0.375, 0.75, 0.375, 0.5, 0.375, 0.25, 0.625, 0.25, 0.625, 0.5, 0.625, 0.25, 0.375, 0.25, 0.375, 0.25, 0.625, 0.25, 0.625, 0.0, 0.625, 0.25, 0.375, 0.25, 0.375, 0.0, 0.375, 1.0, 0.625, 1.0, 0.625, 1.0, 0.375, 1.0, 0.875, 0.75, 0.875, 0.5, 0.875, 0.5, 0.875, 0.75])
me_cube_045.use_remesh_fix_poles = True
me_cube_045.use_remesh_preserve_attributes = False
me_cube_045.update()

# ---- objects
ob_organic01 = bpy.data.objects.new('organic01', me_cube_001)
ob_organic02 = bpy.data.objects.new('organic02', me_cube_003)
ob_organic03 = bpy.data.objects.new('organic03', me_cube_004)
ob_organic04 = bpy.data.objects.new('organic04', me_cube_005)
ob_organic05 = bpy.data.objects.new('organic05', me_cube_006)
ob_organic06 = bpy.data.objects.new('organic06', me_cube_008)
ob_organic07 = bpy.data.objects.new('organic07', me_cube_009)
ob_organic08 = bpy.data.objects.new('organic08', me_cube_011)
ob_organic09 = bpy.data.objects.new('organic09', me_cube_017)
ob_organic11 = bpy.data.objects.new('organic11', me_cube_021)
ob_organic12 = bpy.data.objects.new('organic12', me_cube_022)
ob_organic13 = bpy.data.objects.new('organic13', me_cube_026)
ob_organic14 = bpy.data.objects.new('organic14', me_cube_027)
ob_organic10 = bpy.data.objects.new('organic10', me_cube_028)
ob_organic15 = bpy.data.objects.new('organic15', me_cube_030)
ob_organic16 = bpy.data.objects.new('organic16', me_cube_031)
ob_organic17 = bpy.data.objects.new('organic17', me_cube_032)
ob_organic18 = bpy.data.objects.new('organic18', me_cube_035)
ob_organic19 = bpy.data.objects.new('organic19', me_cube_036)
ob_organic20 = bpy.data.objects.new('organic20', me_cube_038)
ob_organic21 = bpy.data.objects.new('organic21', me_cube_039)
ob_organic22 = bpy.data.objects.new('organic22', me_cube_040)
ob_organic23 = bpy.data.objects.new('organic23', me_cube_043)
ob_organic24 = bpy.data.objects.new('organic24', me_cube_044)
ob_organic25 = bpy.data.objects.new('organic25', me_cube_045)

# ---- transforms, parenting, visibility, modifiers, constraints
ob_organic01.location = (1.0, 4.0, 1.0)
_m = ob_organic01.modifiers.new('Subdivision', 'SUBSURF')
ob_organic02.location = (1.0, 14.0, 0.0)
_m = ob_organic02.modifiers.new('Subdivision', 'SUBSURF')
_m.levels = 2
ob_organic03.location = (1.0, 10.0, 0.0)
_m = ob_organic03.modifiers.new('Subdivision', 'SUBSURF')
_m.levels = 2
ob_organic04.location = (-3.0, 10.0, 0.0)
_m = ob_organic04.modifiers.new('Subdivision', 'SUBSURF')
_m.levels = 2
ob_organic05.location = (1.0, 20.0, 0.0)
_m = ob_organic05.modifiers.new('Subdivision', 'SUBSURF')
_m.levels = 2
ob_organic06.location = (-16.0, 27.21, 0.0)
ob_organic07.location = (-6.017, 20.0, 0.0)
_m = ob_organic07.modifiers.new('Subdivision', 'SUBSURF')
_m.levels = 2
ob_organic08.location = (1.0, 28.0, 0.0)
_m = ob_organic08.modifiers.new('Subdivision', 'SUBSURF')
_m.levels = 2
ob_organic09.location = (-13.33, 20.33, 0.0)
_m = ob_organic09.modifiers.new('Subdivision', 'SUBSURF')
_m.levels = 2
ob_organic11.location = (-7.0, 9.72, 0.0)
_m = ob_organic11.modifiers.new('Subdivision', 'SUBSURF')
_m.levels = 2
ob_organic12.location = (-11.27, 10.31, 0.0)
_m = ob_organic12.modifiers.new('Subdivision', 'SUBSURF')
_m.levels = 2
ob_organic13.location = (-2.0, 4.0, 1.25)
ob_organic13.rotation_euler = (-0.0, -3.142, -0.0)
_m = ob_organic13.modifiers.new('Subdivision', 'SUBSURF')
_m.levels = 2
ob_organic14.location = (-9.439, 28.0, 0.0)
_m = ob_organic14.modifiers.new('Subdivision', 'SUBSURF')
_m.levels = 2
ob_organic10.location = (-4.0, 28.0, 0.0)
_m = ob_organic10.modifiers.new('Subdivision', 'SUBSURF')
_m.levels = 2
ob_organic15.location = (-4.0, 37.0, 0.0)
_m = ob_organic15.modifiers.new('Subdivision', 'SUBSURF')
_m.levels = 2
ob_organic16.location = (-10.85, 37.03, 0.0)
_m = ob_organic16.modifiers.new('Subdivision', 'SUBSURF')
_m.levels = 2
ob_organic17.location = (-18.89, 36.96, 0.0)
_m = ob_organic17.modifiers.new('Subdivision', 'SUBSURF')
_m.levels = 2
ob_organic18.location = (-15.0, 13.0, 0.0)
_m = ob_organic18.modifiers.new('Subdivision', 'SUBSURF')
_m.levels = 2
ob_organic19.location = (-15.0, 10.0, 0.0)
_m = ob_organic19.modifiers.new('Subdivision', 'SUBSURF')
_m.levels = 2
ob_organic20.location = (-11.0, 6.0, 1.201)
ob_organic20.rotation_euler = (-0.0, -3.142, -0.0)
_m = ob_organic20.modifiers.new('Subdivision', 'SUBSURF')
_m.levels = 2
ob_organic21.location = (-11.0, 3.0, 1.0)
_m = ob_organic21.modifiers.new('Subdivision', 'SUBSURF')
_m.levels = 2
ob_organic22.location = (-20.0, 19.78, 0.0)
_m = ob_organic22.modifiers.new('Subdivision', 'SUBSURF')
_m.levels = 2
ob_organic23.location = (-6.0, 4.0, 1.0)
_m = ob_organic23.modifiers.new('Subdivision', 'SUBSURF')
_m.levels = 2
ob_organic24.location = (-3.663, 14.34, 0.0)
_m = ob_organic24.modifiers.new('Subdivision', 'SUBSURF')
_m.levels = 2
ob_organic25.location = (-9.0, 14.0, 0.0)
_m = ob_organic25.modifiers.new('Subdivision', 'SUBSURF')
_m.levels = 2

# ---- collection membership
col_collection.objects.link(ob_organic01)
col_collection.objects.link(ob_organic02)
col_collection.objects.link(ob_organic03)
col_collection.objects.link(ob_organic04)
col_collection.objects.link(ob_organic05)
col_collection.objects.link(ob_organic06)
col_collection.objects.link(ob_organic07)
col_collection.objects.link(ob_organic08)
col_collection.objects.link(ob_organic09)
col_collection.objects.link(ob_organic11)
col_collection.objects.link(ob_organic12)
col_collection.objects.link(ob_organic13)
col_collection.objects.link(ob_organic14)
col_collection.objects.link(ob_organic10)
col_collection.objects.link(ob_organic15)
col_collection.objects.link(ob_organic16)
col_collection.objects.link(ob_organic17)
col_collection.objects.link(ob_organic18)
col_collection.objects.link(ob_organic19)
col_collection.objects.link(ob_organic20)
col_collection.objects.link(ob_organic21)
col_collection.objects.link(ob_organic22)
col_collection.objects.link(ob_organic23)
col_collection.objects.link(ob_organic24)
col_collection.objects.link(ob_organic25)

# ---- scene / render settings (as saved in the file)
scene.frame_start = 1; scene.frame_end = 250; scene.frame_set(1)
scene.render.engine = 'BLENDER_EEVEE_NEXT'
scene.cycles.use_denoising = False
scene.cycles.samples = 128
scene.cycles.sampling_pattern = 'TABULATED_SOBOL'
scene.cycles.use_adaptive_sampling = False
scene.cycles.use_light_tree = False
scene.view_settings.view_transform = 'Filmic'
bpy.context.view_layer.update()

# ---- added for rendering (the .blend has no active camera and no usable light): camera, sun
cam_auto = bpy.data.cameras.new('AutoCamera')
cam_auto.lens = 50.0
cam_auto.sensor_width = 36.0
cam_auto.clip_end = 1000.0
ob_auto_camera = bpy.data.objects.new('AutoCamera', cam_auto)
scene.collection.objects.link(ob_auto_camera)
ob_auto_camera.location = (35.3096, -33.3777, 38.8865)
ob_auto_camera.rotation_euler = (1.09748, -7.21219e-08, 0.694738)
scene.camera = ob_auto_camera
light_auto_sun = bpy.data.lights.new('AutoSun', 'SUN')
light_auto_sun.energy = 3.0
light_auto_sun.angle = 0.0523599
ob_auto_sun = bpy.data.objects.new('AutoSun', light_auto_sun)
scene.collection.objects.link(ob_auto_sun)
ob_auto_sun.rotation_euler = (0.872665, 0.174533, 0.523599)
bpy.context.view_layer.update()
